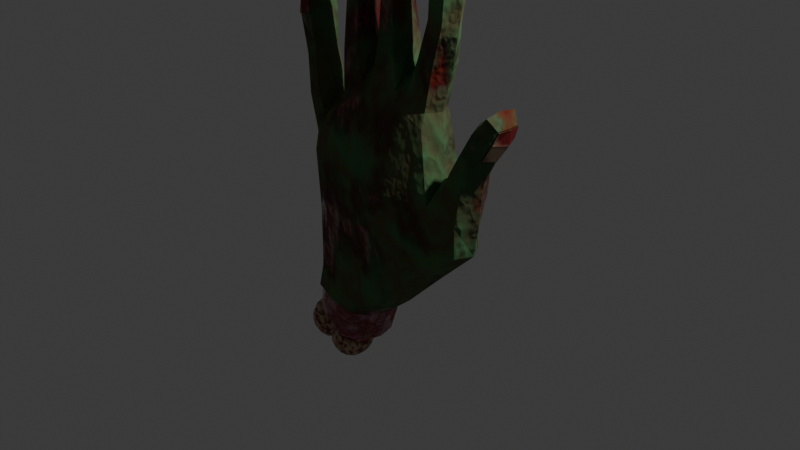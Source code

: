 # Source: M_oZumbi.blend  (saved by Blender 4.2.66; exported with 4.5.12 LTS)
import bpy
from mathutils import Matrix  # noqa: F401  (used for matrix-valued properties, if any)

bpy.ops.wm.read_factory_settings(use_empty=True)
scene = bpy.context.scene
scene.name = 'Scene'

# ---- collections
col_collection = bpy.data.collections.new('Collection'); scene.collection.children.link(col_collection)

# ---- materials (node trees are filled in below, after node groups)
mat_material_001 = bpy.data.materials.new('Material.001')
mat_fingernails = bpy.data.materials.new('FingerNails')
mat_material = bpy.data.materials.new('Material')

# ---- material node trees
mat_material_001.use_nodes = True; mat_material_001.node_tree.nodes.clear()
_N = mat_material_001.node_tree.nodes; _L = mat_material_001.node_tree.links
n0 = _N.new('ShaderNodeBsdfPrincipled'); n0.name = 'Principled BSDF'; n0.location = (698, 717)
n1 = _N.new('ShaderNodeOutputMaterial'); n1.name = 'Material Output'; n1.location = (980, 704)
n2 = _N.new('ShaderNodeTexNoise'); n2.name = 'Noise Texture'; n2.location = (-115, 708)
n2.inputs[2].default_value = 5.9
n2.inputs[3].default_value = 4.0
n3 = _N.new('ShaderNodeValToRGB'); n3.name = 'Color Ramp'; n3.location = (150, 742)
while len(n3.color_ramp.elements) > 1: n3.color_ramp.elements.remove(n3.color_ramp.elements[-1])
n3.color_ramp.elements[0].position = 0.3909; n3.color_ramp.elements[0].color = (0.1384, 0.008023, 0.008568, 1.0)
_e = n3.color_ramp.elements.new(0.4091); _e.color = (0.0, 0.0, 0.0, 1.0)
_e = n3.color_ramp.elements.new(0.5545); _e.color = (0.08005, 0.1985, 0.07553, 1.0)
n4 = _N.new('ShaderNodeValToRGB'); n4.name = 'Color Ramp.001'; n4.location = (81, 256)
while len(n4.color_ramp.elements) > 1: n4.color_ramp.elements.remove(n4.color_ramp.elements[-1])
n4.color_ramp.elements[0].position = 0.2455; n4.color_ramp.elements[0].color = (0.0, 0.0, 0.0, 1.0)
_e = n4.color_ramp.elements.new(0.5045); _e.color = (1.0, 1.0, 1.0, 1.0)
n5 = _N.new('ShaderNodeBump'); n5.name = 'Bump'; n5.location = (529, 491)
n5.inputs[0].default_value = 0.25
n5.inputs[1].default_value = 1.0
n5.inputs[2].default_value = 1.0
n6 = _N.new('ShaderNodeValToRGB'); n6.name = 'Color Ramp.002'; n6.location = (74, 489)
while len(n6.color_ramp.elements) > 1: n6.color_ramp.elements.remove(n6.color_ramp.elements[-1])
n6.color_ramp.elements[0].position = 0.3591; n6.color_ramp.elements[0].color = (0.0, 0.0, 0.0, 1.0)
_e = n6.color_ramp.elements.new(0.4636); _e.color = (1.0, 1.0, 1.0, 1.0)
n7 = _N.new('ShaderNodeTexVoronoi'); n7.name = 'Voronoi Texture'; n7.location = (121, 1048)
n7.feature = 'DISTANCE_TO_EDGE'
n7.inputs[2].default_value = 3.5
n8 = _N.new('ShaderNodeTexNoise'); n8.name = 'Noise Texture.001'; n8.location = (-121, 1056)
n8.inputs[2].default_value = 3.6
n8.inputs[3].default_value = 4.0
n9 = _N.new('ShaderNodeMix'); n9.name = 'Mix'; n9.location = (609, 1014)
n9.data_type = 'RGBA'
n10 = _N.new('ShaderNodeMix'); n10.name = 'Mix.001'; n10.location = (349, 393)
n10.data_type = 'RGBA'
n11 = _N.new('ShaderNodeValToRGB'); n11.name = 'Color Ramp.004'; n11.location = (75, 17)
while len(n11.color_ramp.elements) > 1: n11.color_ramp.elements.remove(n11.color_ramp.elements[-1])
n11.color_ramp.elements[0].position = 0.0; n11.color_ramp.elements[0].color = (0.0, 0.0, 0.0, 1.0)
_e = n11.color_ramp.elements.new(1.0); _e.color = (1.0, 1.0, 1.0, 1.0)
n12 = _N.new('ShaderNodeValToRGB'); n12.name = 'Color Ramp.003'; n12.location = (287, 1017)
while len(n12.color_ramp.elements) > 1: n12.color_ramp.elements.remove(n12.color_ramp.elements[-1])
n12.color_ramp.elements[0].position = 0.0; n12.color_ramp.elements[0].color = (0.1384, 0.008023, 0.008568, 1.0)
_e = n12.color_ramp.elements.new(0.2864); _e.color = (0.08005, 0.1985, 0.07553, 1.0)
_L.new(n2.outputs[0], n3.inputs[0])
_L.new(n2.outputs[0], n4.inputs[0])
_L.new(n10.outputs[2], n5.inputs[3])
_L.new(n5.outputs[0], n0.inputs[5])
_L.new(n2.outputs[0], n6.inputs[0])
_L.new(n6.outputs[0], n0.inputs[2])
_L.new(n8.outputs[1], n7.inputs[0])
_L.new(n3.outputs[0], n9.inputs[6])
_L.new(n9.outputs[2], n0.inputs[0])
_L.new(n0.outputs[0], n1.inputs[0])
_L.new(n4.outputs[0], n10.inputs[6])
_L.new(n7.outputs[0], n11.inputs[0])
_L.new(n11.outputs[0], n10.inputs[7])
_L.new(n12.outputs[0], n9.inputs[7])
_L.new(n7.outputs[0], n12.inputs[0])
n1.is_active_output = True
mat_fingernails.use_nodes = True; mat_fingernails.node_tree.nodes.clear()
_N = mat_fingernails.node_tree.nodes; _L = mat_fingernails.node_tree.links
n0 = _N.new('ShaderNodeBsdfPrincipled'); n0.name = 'Principled BSDF'; n0.location = (10, 300)
n1 = _N.new('ShaderNodeOutputMaterial'); n1.name = 'Material Output'; n1.location = (300, 300)
n2 = _N.new('ShaderNodeTexNoise'); n2.name = 'Noise Texture'; n2.location = (-551, 273)
n2.inputs[2].default_value = 11.1
n3 = _N.new('ShaderNodeValToRGB'); n3.name = 'Color Ramp'; n3.location = (-323, 276)
while len(n3.color_ramp.elements) > 1: n3.color_ramp.elements.remove(n3.color_ramp.elements[-1])
n3.color_ramp.elements[0].position = 0.4364; n3.color_ramp.elements[0].color = (0.1384, 0.008023, 0.008568, 1.0)
_e = n3.color_ramp.elements.new(0.5682); _e.color = (0.4969, 0.3467, 0.2159, 1.0)
_L.new(n0.outputs[0], n1.inputs[0])
_L.new(n3.outputs[0], n0.inputs[0])
_L.new(n2.outputs[1], n3.inputs[0])
n1.is_active_output = True
mat_material.use_nodes = True; mat_material.node_tree.nodes.clear()
_N = mat_material.node_tree.nodes; _L = mat_material.node_tree.links
n0 = _N.new('ShaderNodeBsdfPrincipled'); n0.name = 'Principled BSDF'; n0.location = (584, 705)
n1 = _N.new('ShaderNodeOutputMaterial'); n1.name = 'Material Output'; n1.location = (885, 659)
n2 = _N.new('ShaderNodeTexVoronoi'); n2.name = 'Voronoi Texture'; n2.location = (-1153, 222)
n2.inputs[2].default_value = 6.1
n3 = _N.new('ShaderNodeValToRGB'); n3.name = 'Color Ramp'; n3.location = (-486, 226)
while len(n3.color_ramp.elements) > 1: n3.color_ramp.elements.remove(n3.color_ramp.elements[-1])
n3.color_ramp.elements[0].position = 0.12; n3.color_ramp.elements[0].color = (0.5328, 0.2988, 0.4138, 1.0)
_e = n3.color_ramp.elements.new(0.759); _e.color = (0.2081, 0.02097, 0.02218, 1.0)
_e = n3.color_ramp.elements.new(0.932); _e.color = (0.365, 0.08797, 0.1777, 1.0)
n4 = _N.new('ShaderNodeTexCoord'); n4.name = 'Texture Coordinate'; n4.location = (-1518, 160)
n5 = _N.new('ShaderNodeMapping'); n5.name = 'Mapping'; n5.location = (-1320, 173)
n6 = _N.new('ShaderNodeBump'); n6.name = 'Bump'; n6.location = (-182, 63)
n6.inputs[0].default_value = 0.2913
n6.inputs[1].default_value = 1.0
n6.inputs[2].default_value = 1.0
n7 = _N.new('ShaderNodeValToRGB'); n7.name = 'Color Ramp.001'; n7.location = (-520, -18)
while len(n7.color_ramp.elements) > 1: n7.color_ramp.elements.remove(n7.color_ramp.elements[-1])
n7.color_ramp.elements[0].position = 0.4545; n7.color_ramp.elements[0].color = (0.0, 0.0, 0.0, 1.0)
_e = n7.color_ramp.elements.new(1.0); _e.color = (1.0, 1.0, 1.0, 1.0)
n8 = _N.new('ShaderNodeTexNoise'); n8.name = 'Noise Texture'; n8.location = (-1150, -134)
n8.inputs[2].default_value = 9.4
n9 = _N.new('ShaderNodeMix'); n9.name = 'Mix'; n9.location = (-690, 194)
n9.data_type = 'RGBA'
n9.inputs[0].default_value = 0.4
n10 = _N.new('ShaderNodeValToRGB'); n10.name = 'Color Ramp.002'; n10.location = (-972, -12)
while len(n10.color_ramp.elements) > 1: n10.color_ramp.elements.remove(n10.color_ramp.elements[-1])
n10.color_ramp.elements[0].position = 0.0; n10.color_ramp.elements[0].color = (0.0, 0.0, 0.0, 1.0)
_e = n10.color_ramp.elements.new(0.5091); _e.color = (1.0, 1.0, 1.0, 1.0)
n11 = _N.new('ShaderNodeTexVoronoi'); n11.name = 'Voronoi Texture.001'; n11.location = (-597, 962)
n11.feature = 'DISTANCE_TO_EDGE'
n11.inputs[2].default_value = 4.7
n12 = _N.new('ShaderNodeValToRGB'); n12.name = 'Color Ramp.003'; n12.location = (25, 927)
n12.color_ramp.interpolation = 'B_SPLINE'
while len(n12.color_ramp.elements) > 1: n12.color_ramp.elements.remove(n12.color_ramp.elements[-1])
n12.color_ramp.elements[0].position = 0.4; n12.color_ramp.elements[0].color = (0.0, 0.0, 0.0, 1.0)
_e = n12.color_ramp.elements.new(0.636); _e.color = (1.0, 1.0, 1.0, 1.0)
n13 = _N.new('ShaderNodeMapRange'); n13.name = 'Map Range'; n13.location = (-357, 954)
n13.interpolation_type = 'SMOOTHERSTEP'
n13.inputs[1].default_value = 0.05
n13.inputs[2].default_value = 0.0
n14 = _N.new('ShaderNodeTexCoord'); n14.name = 'Texture Coordinate.001'; n14.location = (-1247, 968)
n15 = _N.new('ShaderNodeMapping'); n15.name = 'Mapping.001'; n15.location = (-788, 858)
n16 = _N.new('ShaderNodeTexVoronoi'); n16.name = 'Voronoi Texture.002'; n16.location = (-596, 671)
n16.feature = 'DISTANCE_TO_EDGE'
n16.inputs[2].default_value = 8.5
n17 = _N.new('ShaderNodeMapRange'); n17.name = 'Map Range.001'; n17.location = (-356, 672)
n17.interpolation_type = 'SMOOTHERSTEP'
n17.inputs[1].default_value = 0.05
n17.inputs[2].default_value = 0.0
n17.inputs[4].default_value = 0.5
n18 = _N.new('ShaderNodeMix'); n18.name = 'Mix.001'; n18.location = (-171, 948)
n18.data_type = 'RGBA'
n18.blend_type = 'LIGHTEN'
n18.inputs[0].default_value = 1.0
n19 = _N.new('ShaderNodeMix'); n19.name = 'Mix.002'; n19.location = (-988, 1027)
n19.data_type = 'RGBA'
n19.blend_type = 'LINEAR_LIGHT'
n20 = _N.new('ShaderNodeTexNoise'); n20.name = 'Noise Texture.001'; n20.location = (-1203, 712)
n20.inputs[2].default_value = 1.4
n21 = _N.new('ShaderNodeTexCoord'); n21.name = 'Texture Coordinate.002'; n21.location = (-1616, 685)
n22 = _N.new('ShaderNodeMapping'); n22.name = 'Mapping.002'; n22.location = (-1411, 706)
n23 = _N.new('ShaderNodeMix'); n23.name = 'Mix.003'; n23.location = (337, 757)
n23.data_type = 'RGBA'
n24 = _N.new('ShaderNodeValToRGB'); n24.name = 'Color Ramp.004'; n24.location = (-145, 567)
n24.color_ramp.interpolation = 'B_SPLINE'
while len(n24.color_ramp.elements) > 1: n24.color_ramp.elements.remove(n24.color_ramp.elements[-1])
n24.color_ramp.elements[0].position = 0.291; n24.color_ramp.elements[0].color = (1.0, 0.184, 0.184, 1.0)
_e = n24.color_ramp.elements.new(0.564); _e.color = (0.2507, 0.0006112, 0.0, 1.0)
n25 = _N.new('ShaderNodeBump'); n25.name = 'Bump.001'; n25.location = (323, 316)
n25.inputs[0].default_value = 0.4
n25.inputs[1].default_value = 1.0
n25.inputs[2].default_value = 1.0
_L.new(n5.outputs[0], n2.inputs[0])
_L.new(n4.outputs[3], n5.inputs[0])
_L.new(n9.outputs[2], n3.inputs[0])
_L.new(n23.outputs[2], n0.inputs[0])
_L.new(n25.outputs[0], n0.inputs[5])
_L.new(n2.outputs[1], n7.inputs[0])
_L.new(n3.outputs[0], n6.inputs[3])
_L.new(n7.outputs[0], n0.inputs[2])
_L.new(n2.outputs[0], n9.inputs[6])
_L.new(n10.outputs[0], n9.inputs[7])
_L.new(n5.outputs[0], n8.inputs[0])
_L.new(n8.outputs[1], n10.inputs[0])
_L.new(n3.outputs[1], n0.inputs[8])
_L.new(n18.outputs[2], n12.inputs[0])
_L.new(n11.outputs[0], n13.inputs[0])
_L.new(n15.outputs[0], n11.inputs[0])
_L.new(n19.outputs[2], n15.inputs[0])
_L.new(n15.outputs[0], n16.inputs[0])
_L.new(n16.outputs[0], n17.inputs[0])
_L.new(n13.outputs[0], n18.inputs[6])
_L.new(n17.outputs[0], n18.inputs[7])
_L.new(n14.outputs[3], n19.inputs[6])
_L.new(n20.outputs[1], n19.inputs[7])
_L.new(n22.outputs[0], n20.inputs[0])
_L.new(n21.outputs[3], n22.inputs[0])
_L.new(n3.outputs[0], n23.inputs[6])
_L.new(n0.outputs[0], n1.inputs[0])
_L.new(n18.outputs[2], n24.inputs[0])
_L.new(n24.outputs[0], n23.inputs[7])
_L.new(n12.outputs[0], n23.inputs[0])
_L.new(n6.outputs[0], n25.inputs[4])
_L.new(n12.outputs[0], n25.inputs[3])
n1.is_active_output = True

# ---- world
world_world = bpy.data.worlds.new('World'); scene.world = world_world
world_world.use_nodes = True; world_world.node_tree.nodes.clear()
_N = world_world.node_tree.nodes; _L = world_world.node_tree.links
n0 = _N.new('ShaderNodeOutputWorld'); n0.name = 'World Output'; n0.location = (300, 300)
n1 = _N.new('ShaderNodeBackground'); n1.name = 'Background'; n1.location = (10, 300)
n1.inputs[0].default_value = (0.05088, 0.05088, 0.05088, 1.0)
_L.new(n1.outputs[0], n0.inputs[0])
n0.is_active_output = True
world_world.color = (0.05088, 0.05088, 0.05088)
world_world.sun_shadow_jitter_overblur = 0.0

# ---- cameras
cam_camera = bpy.data.cameras.new('Camera')
cam_camera.clip_end = 100.0
cam_camera.ortho_scale = 7.314

# ---- lights
light_light = bpy.data.lights.new('Light', 'POINT')
light_light.energy = 1000.0
light_light.shadow_soft_size = 0.1

# ---- meshes
me_cube_001 = bpy.data.meshes.new('Cube.001')
me_cube_001.from_pydata([(-0.8452, -0.8034, -0.5393), (-0.8228, -0.9547, 0.6473), (-0.8452, 0.5152, -0.5413), (-0.8228, 0.1713, 0.6391), (0.1448, -0.8037, -0.8242), (0.8431, -1.074, 0.5718), (0.1448, 0.5433, -0.8253), (0.8431, 0.09874, 0.5615), (-0.7374, -0.8698, 1.013), (-0.7374, 0.111, 1.006), (0.6747, 0.09901, 1.261), (0.6747, -0.8512, 1.267), (-0.4135, 0.8163, -0.6779), (-0.1199, 0.2623, 0.5584), (-0.4135, -1.12, -0.6748), (-0.1199, -1.326, 0.5749), (-0.1334, 0.1761, 1.393), (-0.1334, -0.8949, 1.4), (-0.7986, -0.8937, -0.001793), (-0.7986, 0.3392, -0.008451), (0.666, 0.3245, -0.1801), (0.666, -0.9651, -0.1724), (-0.1923, -1.23, -0.11), (-0.1923, 0.5307, -0.1217), (0.3586, 0.2311, 0.5483), (-0.09514, -1.091, -0.77), (0.3452, 0.1876, 1.433), (-0.09514, 0.8116, -0.7721), (0.3586, -1.319, 0.5642), (0.3452, -0.875, 1.439), (0.2413, -1.198, -0.1683), (0.2413, 0.5428, -0.1788), (-0.6885, 0.7956, -0.5983), (-0.543, -1.241, 0.5313), (-0.5168, -0.9304, 1.15), (-0.543, 0.3491, 0.5175), (-0.6885, -1.093, -0.5955), (-0.5168, 0.162, 1.142), (-0.5771, 0.556, -0.05938), (-0.5771, -1.178, -0.04903), (0.5405, 0.167, 1.904), (0.7266, 0.1626, 1.855), (0.7266, -0.6504, 1.857), (0.5405, -0.6565, 1.905), (0.2155, -0.6808, 1.967), (0.01727, -0.6809, 1.972), (0.01727, 0.1843, 1.971), (0.2155, 0.1838, 1.966), (-0.4804, 0.1802, 1.781), (-0.2927, 0.1898, 1.871), (-0.2927, -0.6581, 1.873), (-0.4804, -0.6674, 1.783), (-0.9586, -0.7939, 1.203), (-0.9586, 0.07397, 1.198), (-0.8435, -0.7893, 1.327), (-0.8435, 0.06333, 1.323), (0.6407, 0.01562, 2.283), (0.8151, 0.01562, 2.25), (0.8151, -0.6019, 2.25), (0.6407, -0.6019, 2.283), (0.6895, 0.06293, 2.706), (0.8752, 0.06293, 2.687), (0.8752, -0.6654, 2.687), (0.6895, -0.6654, 2.706), (0.7346, 0.01844, 2.969), (0.865, 0.01844, 2.948), (0.865, -0.6209, 2.948), (0.7346, -0.6209, 2.969), (0.2072, -0.6499, 2.386), (0.047, -0.6499, 2.398), (0.047, 0.01967, 2.398), (0.2072, 0.01967, 2.386), (0.2067, -0.6447, 2.605), (0.05963, -0.6447, 2.617), (0.05963, -0.002953, 2.617), (0.2067, -0.002953, 2.605), (0.2351, -0.72, 2.962), (0.07224, -0.72, 2.977), (0.07224, 0.07231, 2.977), (0.2351, 0.07231, 2.962), (0.23, -0.6716, 3.198), (0.1157, -0.6716, 3.208), (0.1157, 0.02392, 3.208), (0.23, 0.02392, 3.198), (-0.4582, 0.06915, 2.283), (-0.3063, 0.06915, 2.312), (-0.3063, -0.5968, 2.312), (-0.4582, -0.5968, 2.283), (-0.4334, 0.04788, 2.633), (-0.2969, 0.04788, 2.642), (-0.2969, -0.5901, 2.642), (-0.4334, -0.5901, 2.633), (-0.4458, 0.1073, 2.907), (-0.2891, 0.1073, 2.914), (-0.2891, -0.6495, 2.914), (-0.4458, -0.6495, 2.907), (-0.4118, 0.06109, 3.049), (-0.3223, 0.06109, 3.053), (-0.3223, -0.6033, 3.053), (-0.4118, -0.6033, 3.049), (-1.029, -0.6977, 1.603), (-1.029, 0.03293, 1.602), (-0.8955, -0.7036, 1.656), (-0.8955, 0.02065, 1.655), (-1.088, -0.7562, 2.008), (-1.088, 0.1086, 2.008), (-0.9475, -0.7562, 2.027), (-0.9475, 0.1083, 2.027), (-1.076, -0.7034, 2.246), (-1.076, 0.05574, 2.246), (-0.9705, -0.7034, 2.255), (-0.9705, 0.05574, 2.255), (1.083, 0.02307, 0.3992), (1.135, -0.8759, 0.422), (1.055, 0.1362, 0.05163), (1.107, -0.7844, 0.07323), (1.016, -0.05497, 0.7825), (1.016, -0.9852, 0.7901), (1.2, 0.02607, 0.7154), (1.2, -0.9094, 0.7215), (1.082, -0.1068, 0.9599), (1.082, -0.9472, 0.966), (1.237, -0.03937, 0.9066), (1.237, -0.8995, 0.9116), (1.161, -0.01682, 1.127), (1.161, -0.9027, 1.132), (1.37, -0.08708, 1.151), (1.37, -0.6974, 1.154), (1.446, 0.1297, 1.583), (1.446, -0.7608, 1.584), (1.532, -0.01763, 1.469), (1.532, -0.6243, 1.469), (1.484, 0.009897, 1.338), (1.484, -0.6939, 1.339), (1.317, -0.8805, 1.412), (1.317, 0.1459, 1.409), (-0.8784, -0.1446, -0.5248), (-0.9295, -0.3712, 0.5809), (0.2107, -0.1265, -0.8661), (0.8435, -0.5041, 0.7951), (-0.6987, -0.3741, 1.119), (0.7656, -0.3662, 1.262), (-0.1527, -0.2734, 1.68), (-0.1762, -0.6416, -1.131), (0.7517, -0.25, -0.3417), (-0.8643, -0.2698, -0.002799), (0.3534, -0.2734, 1.692), (-0.8698, 0.4799, -0.8624), (-0.8791, -0.7623, -0.8624), (-0.5979, -0.3466, 1.24), (0.8217, -0.2417, 1.837), (0.4556, -0.2425, 1.95), (-0.06624, -0.2474, 2.011), (0.2967, -0.2509, 1.988), (-0.2249, -0.2271, 1.93), (-0.5591, -0.2436, 1.766), (-1.03, -0.3526, 1.151), (-0.7782, -0.3691, 1.379), (0.9057, -0.2931, 2.231), (0.5501, -0.2931, 2.302), (0.9771, -0.3012, 2.677), (0.588, -0.3012, 2.728), (0.8948, -0.3012, 2.989), (0.7076, -0.3012, 3.011), (-0.03343, -0.3151, 2.405), (0.2876, -0.3151, 2.379), (-0.0169, -0.3238, 2.624), (0.2832, -0.3238, 2.598), (-0.01666, -0.3238, 2.989), (0.3248, -0.3238, 2.959), (0.09322, -0.3238, 3.246), (0.2584, -0.3238, 3.232), (-0.2267, -0.2638, 2.32), (-0.5379, -0.2638, 2.275), (-0.2161, -0.2711, 2.645), (-0.5142, -0.2711, 2.63), (-0.2136, -0.2711, 2.917), (-0.5213, -0.2711, 2.904), (-0.3026, -0.2711, 3.059), (-0.4315, -0.2711, 3.052), (-1.1, -0.3254, 1.587), (-0.8251, -0.3481, 1.672), (-1.169, -0.3238, 2.006), (-0.8668, -0.3238, 2.039), (-1.099, -0.3238, 2.28), (-0.9488, -0.3238, 2.293), (1.231, -0.3285, 0.3809), (1.155, -0.2484, 0.04176), (0.9386, -0.5607, 0.8371), (1.283, -0.4108, 0.6893), (0.9987, -0.563, 0.9917), (1.32, -0.4423, 0.8799), (1.074, -0.4898, 1.159), (1.428, -0.3769, 1.132), (1.429, -0.3145, 1.605), (1.553, -0.3183, 1.472), (1.228, -0.3848, 1.444), (-0.1867, 0.4799, -1.131), (-0.5604, 0.9476, -0.9909), (-0.5604, -1.141, -0.9909), (-0.3286, -1.093, -1.077), (-0.3571, 0.9138, -1.077), (-0.7656, 0.7368, -0.9096), (-0.7656, -1.093, -0.9096), (-0.9338, -0.1412, -0.8524), (-0.1331, -0.1412, -1.149), (0.2731, -0.7185, 1.532), (-0.0589, -0.7313, 1.507), (-0.0589, 0.0597, 1.503), (0.2731, 0.06707, 1.528), (0.2876, -0.2805, 1.699), (-0.0809, -0.2801, 1.693), (-0.2177, -0.7059, 1.494), (-0.4678, -0.7277, 1.337), (-0.4678, 0.03829, 1.332), (-0.2177, 0.04796, 1.489), (-0.2171, -0.2789, 1.663), (-0.5274, -0.3233, 1.384), (-0.776, 0.00755, 1.062), (-0.776, -0.758, 1.067), (-0.8514, 0.04568, 0.8176), (-0.8514, -0.8095, 0.8234), (-0.93, -0.3682, 0.7728), (-0.739, -0.3734, 1.141), (0.6578, -0.7099, 1.413), (0.4196, -0.7259, 1.529), (0.6578, 0.02304, 1.408), (0.4196, 0.07943, 1.525), (0.4106, -0.2787, 1.695), (0.7308, -0.3369, 1.406), (1.428, -0.3769, 1.132), (1.37, -0.6974, 1.154), (1.553, -0.3183, 1.472), (1.532, -0.6243, 1.469), (1.484, 0.009897, 1.338), (1.532, -0.01763, 1.469), (1.484, -0.6939, 1.339), (1.37, -0.08708, 1.151), (1.438, -0.3721, 1.128), (1.413, -0.3737, 1.164), (1.362, -0.6531, 1.183), (1.522, -0.3225, 1.46), (1.504, -0.5894, 1.458), (1.462, -0.03639, 1.343), (1.504, -0.06039, 1.457), (1.462, -0.65, 1.345), (1.362, -0.1209, 1.181), (1.379, -0.6905, 1.15), (1.569, -0.3227, 1.465), (1.547, -0.6271, 1.461), (1.499, 0.008205, 1.334), (1.549, -0.02271, 1.463), (1.496, -0.6929, 1.333), (1.381, -0.08245, 1.15), (-0.9232, 6.113, 0.5715), (1.438, -0.3721, 1.128), (1.379, -0.6905, 1.15), (1.569, -0.3227, 1.465), (1.547, -0.6271, 1.461), (1.499, 0.008205, 1.334), (1.549, -0.02271, 1.463), (1.496, -0.6929, 1.333), (1.381, -0.08245, 1.15), (1.558, -0.334, 1.311), (0.8708, -0.6459, 2.801), (0.7093, -0.6459, 2.821), (0.7093, 0.04345, 2.821), (0.8708, 0.04345, 2.801), (0.941, -0.3012, 2.814), (0.6404, -0.3012, 2.852), (0.8691, -0.6181, 2.695), (0.6965, -0.6181, 2.713), (0.8596, -0.5767, 2.938), (0.7384, -0.5767, 2.957), (0.865, -0.6, 2.802), (0.7148, -0.6, 2.82), (0.8739, -0.664, 2.685), (0.6874, -0.6631, 2.703), (0.8625, -0.6421, 2.947), (0.7314, -0.6422, 2.968), (0.8689, -0.6545, 2.8), (0.7067, -0.654, 2.819), (0.09053, 0.05196, 3.074), (0.233, 0.05196, 3.061), (0.233, -0.6996, 3.061), (0.09053, -0.6996, 3.074), (0.02956, -0.3238, 3.097), (0.2968, -0.3238, 3.074), (0.2288, -0.6717, 2.97), (0.07978, -0.6717, 2.984), (0.2242, -0.6274, 3.186), (0.1196, -0.6274, 3.195), (0.2268, -0.653, 3.061), (0.09653, -0.653, 3.073), (0.2356, -0.7121, 2.962), (0.0758, -0.72, 2.975), (0.228, -0.6965, 3.195), (0.1158, -0.702, 3.203), (0.2324, -0.7055, 3.06), (0.09263, -0.7124, 3.071), (-0.4306, -0.6288, 2.971), (-0.4306, 0.08658, 2.971), (-0.304, 0.08658, 2.976), (-0.304, -0.6288, 2.976), (-0.2535, -0.2711, 2.981), (-0.481, -0.2711, 2.97), (-1.082, 0.08214, 2.127), (-0.959, 0.082, 2.141), (-0.959, -0.7298, 2.141), (-1.082, -0.7298, 2.127), (-1.134, -0.3238, 2.143), (-0.9078, -0.3238, 2.166), (-1.086, -0.7066, 2.01), (-0.9497, -0.7066, 2.029), (-1.073, -0.6555, 2.241), (-0.972, -0.6555, 2.249), (-0.9609, -0.681, 2.139), (-1.08, -0.681, 2.125), (-1.088, -0.7948, 2.009), (-0.9475, -0.7948, 2.029), (-1.076, -0.7419, 2.248), (-0.9706, -0.7419, 2.257), (-0.959, -0.7683, 2.143), (-1.082, -0.7683, 2.129), (-0.2944, -0.6168, 2.916), (-0.4404, -0.6168, 2.91), (-0.3253, -0.5738, 3.046), (-0.4087, -0.5738, 3.042), (-0.4262, -0.5975, 2.969), (-0.3082, -0.5975, 2.975), (-0.2879, -0.6652, 2.914), (-0.4471, -0.6652, 2.907), (-0.3216, -0.6182, 3.055), (-0.4126, -0.6182, 3.051), (-0.4316, -0.6441, 2.971), (-0.303, -0.6441, 2.977)], [], [(145, 137, 3, 19), (31, 24, 7, 20), (5, 21, 115, 113), (39, 33, 1, 18), (2, 32, 202, 147), (223, 218, 55, 157), (149, 140, 8, 34), (28, 5, 11, 29), (35, 3, 9, 37), (139, 7, 10, 141), (24, 13, 16, 26), (33, 15, 17, 34), (207, 206, 44, 45), (6, 138, 205, 197), (30, 28, 15, 22), (38, 35, 13, 23), (32, 38, 23, 12), (25, 30, 22, 14), (36, 39, 18, 0), (138, 144, 21, 4), (27, 31, 20, 6), (136, 145, 19, 2), (12, 23, 31, 27), (4, 21, 30, 25), (21, 5, 28, 30), (225, 224, 42, 43), (7, 24, 26, 10), (15, 28, 29, 17), (0, 136, 204, 148), (23, 13, 24, 31), (14, 22, 39, 36), (2, 19, 38, 32), (19, 3, 35, 38), (4, 25, 200, 143), (1, 33, 34, 8), (13, 35, 37, 16), (213, 212, 50, 51), (22, 15, 33, 39), (43, 42, 58, 59), (229, 226, 41, 150), (226, 227, 40, 41), (228, 225, 43, 151), (47, 46, 70, 71), (211, 207, 45, 152), (209, 208, 46, 47), (210, 209, 47, 153), (155, 51, 87, 173), (217, 213, 51, 155), (216, 215, 49, 154), (215, 214, 48, 49), (157, 55, 103, 181), (218, 220, 53, 55), (222, 221, 52, 156), (221, 219, 54, 52), (59, 58, 62, 63), (41, 40, 56, 57), (151, 43, 59, 159), (150, 41, 57, 158), (264, 66, 272, 274), (57, 56, 60, 61), (159, 59, 63, 161), (158, 57, 61, 160), (162, 163, 67, 66), (267, 266, 64, 65), (269, 265, 67, 163), (268, 267, 65, 162), (71, 70, 74, 75), (45, 44, 68, 69), (153, 47, 71, 165), (152, 45, 69, 164), (167, 75, 79, 169), (69, 68, 72, 73), (165, 71, 75, 167), (164, 69, 73, 166), (283, 282, 82, 83), (166, 73, 77, 168), (75, 74, 78, 79), (73, 72, 76, 77), (171, 170, 81, 80), (285, 77, 289, 293), (287, 283, 83, 171), (286, 285, 81, 170), (173, 87, 91, 175), (154, 49, 85, 172), (51, 50, 86, 87), (49, 48, 84, 85), (91, 90, 94, 95), (172, 85, 89, 174), (87, 86, 90, 91), (85, 84, 88, 89), (305, 300, 99, 179), (89, 88, 92, 93), (175, 91, 95, 177), (174, 89, 93, 176), (178, 179, 99, 98), (304, 302, 97, 178), (99, 300, 328, 327), (302, 301, 96, 97), (100, 102, 106, 104), (52, 54, 102, 100), (156, 52, 100, 180), (55, 53, 101, 103), (307, 306, 109, 111), (180, 100, 104, 182), (103, 101, 105, 107), (181, 103, 107, 183), (184, 108, 110, 185), (311, 307, 111, 185), (110, 108, 314, 315), (310, 309, 108, 184), (187, 186, 113, 115), (20, 7, 112, 114), (139, 5, 117, 188), (144, 20, 114, 187), (117, 119, 123, 121), (112, 7, 116, 118), (186, 112, 118, 189), (5, 113, 119, 117), (122, 120, 124, 126), (188, 117, 121, 190), (118, 116, 120, 122), (189, 118, 122, 191), (132, 130, 235, 234), (191, 122, 126, 193), (121, 123, 127, 125), (190, 121, 125, 192), (194, 129, 131, 195), (134, 133, 131, 129), (196, 134, 129, 194), (132, 135, 128, 130), (126, 124, 135, 132), (192, 125, 134, 196), (125, 127, 133, 134), (127, 193, 230, 231), (126, 132, 234, 237), (124, 192, 196, 135), (135, 196, 194, 128), (128, 194, 195, 130), (120, 190, 192, 124), (123, 191, 193, 127), (195, 131, 233, 232), (119, 189, 191, 123), (116, 188, 190, 120), (113, 186, 189, 119), (21, 144, 187, 115), (7, 139, 188, 116), (114, 112, 186, 187), (306, 310, 184, 109), (308, 311, 185, 110), (109, 184, 185, 111), (102, 181, 183, 106), (101, 180, 182, 105), (53, 156, 180, 101), (303, 304, 178, 98), (97, 96, 179, 178), (90, 174, 176, 94), (88, 175, 177, 92), (301, 305, 179, 96), (86, 172, 174, 90), (50, 154, 172, 86), (84, 173, 175, 88), (282, 286, 170, 82), (284, 287, 171, 80), (83, 82, 170, 171), (74, 166, 168, 78), (70, 164, 166, 74), (68, 165, 167, 72), (72, 167, 169, 76), (46, 152, 164, 70), (44, 153, 165, 68), (264, 268, 162, 66), (266, 269, 163, 64), (65, 64, 163, 162), (58, 158, 160, 62), (56, 159, 161, 60), (42, 150, 158, 58), (40, 151, 159, 56), (220, 222, 156, 53), (54, 157, 181, 102), (212, 216, 154, 50), (214, 217, 155, 48), (48, 155, 173, 84), (206, 210, 153, 44), (208, 211, 152, 46), (227, 228, 151, 40), (224, 229, 150, 42), (12, 27, 201, 198), (27, 6, 197, 201), (0, 18, 145, 136), (6, 20, 144, 138), (36, 0, 148, 203), (5, 139, 141, 11), (37, 9, 140, 149), (219, 223, 157, 54), (136, 2, 147, 204), (18, 1, 137, 145), (25, 14, 199, 200), (138, 4, 143, 205), (14, 36, 203, 199), (32, 12, 198, 202), (16, 142, 211, 208), (29, 146, 210, 206), (146, 26, 209, 210), (26, 16, 208, 209), (142, 17, 207, 211), (17, 29, 206, 207), (37, 149, 217, 214), (17, 142, 216, 212), (16, 37, 214, 215), (142, 16, 215, 216), (149, 34, 213, 217), (34, 17, 212, 213), (8, 140, 223, 219), (3, 137, 222, 220), (1, 8, 219, 221), (137, 1, 221, 222), (9, 3, 220, 218), (140, 9, 218, 223), (11, 141, 229, 224), (26, 146, 228, 227), (146, 29, 225, 228), (10, 26, 227, 226), (141, 10, 226, 229), (29, 11, 224, 225), (231, 230, 239, 240), (234, 235, 244, 243), (237, 234, 243, 246), (235, 232, 241, 244), (130, 195, 232, 235), (131, 133, 236, 233), (193, 126, 237, 230), (133, 127, 231, 236), (244, 241, 248, 251), (241, 242, 249, 248), (245, 240, 247, 252), (242, 245, 252, 249), (230, 237, 246, 239), (233, 236, 245, 242), (236, 231, 240, 245), (232, 233, 242, 241), (247, 238, 255, 256), (250, 251, 260, 259), (253, 250, 259, 262), (251, 248, 257, 260), (246, 243, 250, 253), (243, 244, 251, 250), (240, 239, 238, 247), (239, 246, 253, 238), (263, 259, 260, 257), (255, 262, 259, 263), (256, 255, 263, 261), (261, 263, 257, 258), (238, 253, 262, 255), (249, 252, 261, 258), (252, 247, 256, 261), (248, 249, 258, 257), (60, 161, 269, 266), (62, 160, 268, 264), (160, 61, 267, 268), (161, 63, 265, 269), (61, 60, 266, 267), (67, 265, 275, 273), (273, 275, 281, 279), (271, 270, 276, 277), (66, 67, 273, 272), (62, 264, 274, 270), (63, 62, 270, 271), (265, 63, 271, 275), (281, 280, 278, 279), (277, 276, 280, 281), (275, 271, 277, 281), (272, 273, 279, 278), (270, 274, 280, 276), (274, 272, 278, 280), (76, 169, 287, 284), (78, 168, 286, 282), (168, 77, 285, 286), (169, 79, 283, 287), (80, 81, 291, 290), (79, 78, 282, 283), (292, 290, 296, 298), (288, 292, 298, 294), (81, 285, 293, 291), (77, 76, 288, 289), (284, 80, 290, 292), (76, 284, 292, 288), (299, 298, 296, 297), (295, 294, 298, 299), (289, 288, 294, 295), (291, 293, 299, 297), (293, 289, 295, 299), (290, 291, 297, 296), (92, 177, 305, 301), (94, 176, 304, 303), (93, 92, 301, 302), (300, 95, 325, 328), (176, 93, 302, 304), (177, 95, 300, 305), (106, 183, 311, 308), (105, 182, 310, 306), (182, 104, 309, 310), (106, 308, 316, 313), (183, 107, 307, 311), (107, 105, 306, 307), (314, 317, 323, 320), (312, 313, 319, 318), (308, 110, 315, 316), (309, 104, 312, 317), (104, 106, 313, 312), (108, 309, 317, 314), (323, 322, 321, 320), (318, 319, 322, 323), (317, 312, 318, 323), (315, 314, 320, 321), (316, 315, 321, 322), (313, 316, 322, 319), (328, 325, 331, 334), (326, 327, 333, 332), (98, 99, 327, 326), (303, 98, 326, 329), (94, 303, 329, 324), (95, 94, 324, 325), (334, 335, 332, 333), (331, 330, 335, 334), (327, 328, 334, 333), (325, 324, 330, 331), (329, 326, 332, 335), (324, 329, 335, 330)])
me_cube_001.polygons.foreach_set('material_index', [0, 0, 0, 0, 0, 0, 0, 0, 0, 0, 0, 0, 0, 0, 0, 0, 0, 0, 0, 0, 0, 0, 0, 0, 0, 0, 0, 0, 0, 0, 0, 0, 0, 0, 0, 0, 0, 0, 0, 0, 0, 0, 0, 0, 0, 0, 0, 0, 0, 0, 0, 0, 0, 0, 0, 0, 0, 0, 0, 0, 0, 0, 0, 0, 0, 0, 0, 0, 0, 0, 0, 0, 0, 0, 0, 0, 0, 0, 0, 0, 0, 0, 0, 0, 0, 0, 0, 0, 0, 0, 0, 0, 0, 0, 0, 0, 0, 0, 0, 0, 0, 0, 0, 0, 0, 0, 0, 0, 0, 0, 0, 0, 0, 0, 0, 0, 0, 0, 0, 0, 0, 0, 0, 0, 0, 0, 0, 0, 0, 0, 0, 0, 0, 0, 0, 0, 0, 0, 0, 0, 0, 0, 0, 0, 0, 0, 0, 0, 0, 0, 0, 0, 0, 0, 0, 0, 0, 0, 0, 0, 0, 0, 0, 0, 0, 0, 0, 0, 0, 0, 0, 0, 0, 0, 0, 0, 0, 0, 0, 0, 0, 0, 0, 0, 0, 0, 0, 0, 0, 0, 0, 0, 0, 0, 0, 0, 0, 0, 0, 0, 0, 0, 0, 0, 0, 0, 0, 0, 0, 0, 0, 0, 0, 0, 0, 0, 0, 0, 0, 0, 0, 0, 0, 0, 0, 0, 0, 0, 0, 0, 0, 0, 0, 0, 0, 0, 0, 0, 0, 0, 0, 0, 0, 0, 0, 0, 0, 0, 1, 1, 1, 1, 0, 0, 0, 0, 0, 0, 0, 0, 0, 0, 0, 0, 0, 0, 0, 0, 1, 1, 0, 0, 0, 0, 0, 0, 0, 0, 0, 0, 0, 0, 0, 0, 0, 0, 1, 1, 0, 0, 0, 0, 0, 0, 0, 0, 0, 0, 0, 0, 0, 0, 0, 0, 0, 0, 0, 0, 0, 0, 1, 1, 0, 0, 0, 0, 0, 0, 0, 0, 0, 0, 1, 1, 0, 0, 0, 0])
_uv = me_cube_001.uv_layers.new(name='UVMap')
_uv.uv.foreach_set('vector', [0.5236, 0.125, 0.625, 0.125, 0.625, 0.25, 0.5236, 0.25, 0.5236, 0.4453, 0.625, 0.4453, 0.625, 0.5, 0.5236, 0.5, 0.625, 0.75, 0.5236, 0.75, 0.5236, 0.75, 0.625, 0.75, 0.5236, 0.9759, 0.625, 0.9759, 0.625, 1.0, 0.5236, 1.0, 0.375, 0.25, 0.375, 0.2741, 0.375, 0.2741, 0.375, 0.25, 0.875, 0.625, 0.875, 0.5, 0.875, 0.5, 0.875, 0.625, 0.8509, 0.625, 0.875, 0.625, 0.875, 0.75, 0.8509, 0.75, 0.625, 0.8047, 0.625, 0.75, 0.625, 0.75, 0.625, 0.8047, 0.625, 0.2741, 0.625, 0.25, 0.625, 0.25, 0.625, 0.2741, 0.625, 0.625, 0.625, 0.5, 0.625, 0.5, 0.625, 0.625, 0.625, 0.4453, 0.625, 0.375, 0.625, 0.375, 0.625, 0.4453, 0.625, 0.9759, 0.625, 0.875, 0.625, 0.875, 0.625, 0.9759, 0.625, 0.875, 0.625, 0.8047, 0.625, 0.8047, 0.625, 0.875, 0.375, 0.5, 0.375, 0.625, 0.375, 0.625, 0.375, 0.5, 0.5236, 0.8047, 0.625, 0.8047, 0.625, 0.875, 0.5236, 0.875, 0.5236, 0.2741, 0.625, 0.2741, 0.625, 0.375, 0.5236, 0.375, 0.375, 0.2741, 0.5236, 0.2741, 0.5236, 0.375, 0.375, 0.375, 0.375, 0.8047, 0.5236, 0.8047, 0.5236, 0.875, 0.375, 0.875, 0.375, 0.9759, 0.5236, 0.9759, 0.5236, 1.0, 0.375, 1.0, 0.375, 0.625, 0.5236, 0.625, 0.5236, 0.75, 0.375, 0.75, 0.375, 0.4453, 0.5236, 0.4453, 0.5236, 0.5, 0.375, 0.5, 0.375, 0.125, 0.5236, 0.125, 0.5236, 0.25, 0.375, 0.25, 0.375, 0.375, 0.5236, 0.375, 0.5236, 0.4453, 0.375, 0.4453, 0.375, 0.75, 0.5236, 0.75, 0.5236, 0.8047, 0.375, 0.8047, 0.5236, 0.75, 0.625, 0.75, 0.625, 0.8047, 0.5236, 0.8047, 0.625, 0.8047, 0.625, 0.75, 0.625, 0.75, 0.625, 0.8047, 0.625, 0.5, 0.625, 0.4453, 0.625, 0.4453, 0.625, 0.5, 0.625, 0.875, 0.625, 0.8047, 0.625, 0.8047, 0.625, 0.875, 0.375, 0.0, 0.375, 0.125, 0.375, 0.125, 0.375, 0.0, 0.5236, 0.375, 0.625, 0.375, 0.625, 0.4453, 0.5236, 0.4453, 0.375, 0.875, 0.5236, 0.875, 0.5236, 0.9759, 0.375, 0.9759, 0.375, 0.25, 0.5236, 0.25, 0.5236, 0.2741, 0.375, 0.2741, 0.5236, 0.25, 0.625, 0.25, 0.625, 0.2741, 0.5236, 0.2741, 0.375, 0.75, 0.375, 0.8047, 0.375, 0.8047, 0.375, 0.75, 0.625, 1.0, 0.625, 0.9759, 0.625, 0.9759, 0.625, 1.0, 0.625, 0.375, 0.625, 0.2741, 0.625, 0.2741, 0.625, 0.375, 0.625, 0.9759, 0.625, 0.875, 0.625, 0.875, 0.625, 0.9759, 0.5236, 0.875, 0.625, 0.875, 0.625, 0.9759, 0.5236, 0.9759, 0.625, 0.8047, 0.625, 0.75, 0.625, 0.75, 0.625, 0.8047, 0.625, 0.625, 0.625, 0.5, 0.625, 0.5, 0.625, 0.625, 0.625, 0.5, 0.625, 0.4453, 0.625, 0.4453, 0.625, 0.5, 0.6797, 0.625, 0.6797, 0.75, 0.6797, 0.75, 0.6797, 0.625, 0.625, 0.4453, 0.625, 0.375, 0.625, 0.375, 0.625, 0.4453, 0.75, 0.625, 0.75, 0.75, 0.75, 0.75, 0.75, 0.625, 0.625, 0.4453, 0.625, 0.375, 0.625, 0.375, 0.625, 0.4453, 0.6797, 0.625, 0.6797, 0.5, 0.6797, 0.5, 0.6797, 0.625, 0.8509, 0.625, 0.8509, 0.75, 0.8509, 0.75, 0.8509, 0.625, 0.8509, 0.625, 0.8509, 0.75, 0.8509, 0.75, 0.8509, 0.625, 0.75, 0.625, 0.75, 0.5, 0.75, 0.5, 0.75, 0.625, 0.625, 0.375, 0.625, 0.2741, 0.625, 0.2741, 0.625, 0.375, 0.875, 0.625, 0.875, 0.5, 0.875, 0.5, 0.875, 0.625, 0.625, 0.25, 0.625, 0.25, 0.625, 0.25, 0.625, 0.25, 0.625, 0.125, 0.625, 0.0, 0.625, 0.0, 0.625, 0.125, 0.625, 1.0, 0.625, 1.0, 0.625, 1.0, 0.625, 1.0, 0.625, 0.8047, 0.625, 0.75, 0.625, 0.75, 0.625, 0.8047, 0.625, 0.5, 0.625, 0.4453, 0.625, 0.4453, 0.625, 0.5, 0.6797, 0.625, 0.6797, 0.75, 0.6797, 0.75, 0.6797, 0.625, 0.625, 0.625, 0.625, 0.5, 0.625, 0.5, 0.625, 0.625, 0.625, 0.75, 0.625, 0.75, 0.625, 0.75, 0.625, 0.75, 0.625, 0.5, 0.625, 0.4453, 0.625, 0.4453, 0.625, 0.5, 0.6797, 0.625, 0.6797, 0.75, 0.6797, 0.75, 0.6797, 0.625, 0.625, 0.625, 0.625, 0.5, 0.625, 0.5, 0.625, 0.625, 0.625, 0.625, 0.6797, 0.625, 0.6797, 0.75, 0.625, 0.75, 0.625, 0.5, 0.625, 0.4453, 0.625, 0.4453, 0.625, 0.5, 0.6797, 0.625, 0.6797, 0.75, 0.6797, 0.75, 0.6797, 0.625, 0.625, 0.625, 0.625, 0.5, 0.625, 0.5, 0.625, 0.625, 0.625, 0.4453, 0.625, 0.375, 0.625, 0.375, 0.625, 0.4453, 0.625, 0.875, 0.625, 0.8047, 0.625, 0.8047, 0.625, 0.875, 0.6797, 0.625, 0.6797, 0.5, 0.6797, 0.5, 0.6797, 0.625, 0.75, 0.625, 0.75, 0.75, 0.75, 0.75, 0.75, 0.625, 0.6797, 0.625, 0.6797, 0.5, 0.6797, 0.5, 0.6797, 0.625, 0.625, 0.875, 0.625, 0.8047, 0.625, 0.8047, 0.625, 0.875, 0.6797, 0.625, 0.6797, 0.5, 0.6797, 0.5, 0.6797, 0.625, 0.75, 0.625, 0.75, 0.75, 0.75, 0.75, 0.75, 0.625, 0.625, 0.4453, 0.625, 0.375, 0.625, 0.375, 0.625, 0.4453, 0.75, 0.625, 0.75, 0.75, 0.75, 0.75, 0.75, 0.625, 0.625, 0.4453, 0.625, 0.375, 0.625, 0.375, 0.625, 0.4453, 0.625, 0.875, 0.625, 0.8047, 0.625, 0.8047, 0.625, 0.875, 0.6797, 0.625, 0.75, 0.625, 0.75, 0.75, 0.6797, 0.75, 0.75, 0.75, 0.75, 0.75, 0.75, 0.75, 0.75, 0.75, 0.6797, 0.625, 0.6797, 0.5, 0.6797, 0.5, 0.6797, 0.625, 0.75, 0.625, 0.75, 0.75, 0.75, 0.75, 0.75, 0.625, 0.8509, 0.625, 0.8509, 0.75, 0.8509, 0.75, 0.8509, 0.625, 0.75, 0.625, 0.75, 0.5, 0.75, 0.5, 0.75, 0.625, 0.625, 0.9759, 0.625, 0.875, 0.625, 0.875, 0.625, 0.9759, 0.625, 0.375, 0.625, 0.2741, 0.625, 0.2741, 0.625, 0.375, 0.625, 0.9759, 0.625, 0.875, 0.625, 0.875, 0.625, 0.9759, 0.75, 0.625, 0.75, 0.5, 0.75, 0.5, 0.75, 0.625, 0.625, 0.9759, 0.625, 0.875, 0.625, 0.875, 0.625, 0.9759, 0.625, 0.375, 0.625, 0.2741, 0.625, 0.2741, 0.625, 0.375, 0.8509, 0.625, 0.8509, 0.75, 0.8509, 0.75, 0.8509, 0.625, 0.625, 0.375, 0.625, 0.2741, 0.625, 0.2741, 0.625, 0.375, 0.8509, 0.625, 0.8509, 0.75, 0.8509, 0.75, 0.8509, 0.625, 0.75, 0.625, 0.75, 0.5, 0.75, 0.5, 0.75, 0.625, 0.75, 0.625, 0.8509, 0.625, 0.8509, 0.75, 0.75, 0.75, 0.75, 0.625, 0.75, 0.5, 0.75, 0.5, 0.75, 0.625, 0.8509, 0.75, 0.8509, 0.75, 0.8509, 0.75, 0.8509, 0.75, 0.625, 0.375, 0.625, 0.2741, 0.625, 0.2741, 0.625, 0.375, 0.625, 1.0, 0.625, 1.0, 0.625, 1.0, 0.625, 1.0, 0.625, 1.0, 0.625, 1.0, 0.625, 1.0, 0.625, 1.0, 0.625, 0.125, 0.625, 0.0, 0.625, 0.0, 0.625, 0.125, 0.625, 0.25, 0.625, 0.25, 0.625, 0.25, 0.625, 0.25, 0.625, 0.25, 0.625, 0.25, 0.625, 0.25, 0.625, 0.25, 0.625, 0.125, 0.625, 0.0, 0.625, 0.0, 0.625, 0.125, 0.625, 0.25, 0.625, 0.25, 0.625, 0.25, 0.625, 0.25, 0.875, 0.625, 0.875, 0.5, 0.875, 0.5, 0.875, 0.625, 0.625, 0.125, 0.625, 0.0, 0.625, 0.0, 0.625, 0.125, 0.875, 0.625, 0.875, 0.5, 0.875, 0.5, 0.875, 0.625, 0.625, 0.0, 0.625, 0.0, 0.625, 0.0, 0.625, 0.0, 0.625, 0.125, 0.625, 6.716e-07, 0.625, 0.0, 0.625, 0.125, 0.5236, 0.625, 0.625, 0.625, 0.625, 0.75, 0.5236, 0.75, 0.5236, 0.5, 0.625, 0.5, 0.625, 0.5, 0.5236, 0.5, 0.625, 0.625, 0.625, 0.75, 0.625, 0.75, 0.625, 0.625, 0.5236, 0.625, 0.5236, 0.5, 0.5236, 0.5, 0.5236, 0.625, 0.625, 0.75, 0.625, 0.75, 0.625, 0.75, 0.625, 0.75, 0.625, 0.5, 0.625, 0.5, 0.625, 0.5, 0.625, 0.5, 0.625, 0.625, 0.625, 0.5, 0.625, 0.5, 0.625, 0.625, 0.625, 0.75, 0.625, 0.75, 0.625, 0.75, 0.625, 0.75, 0.625, 0.5, 0.625, 0.5, 0.625, 0.5, 0.625, 0.5, 0.625, 0.625, 0.625, 0.75, 0.625, 0.75, 0.625, 0.625, 0.625, 0.5, 0.625, 0.5, 0.625, 0.5, 0.625, 0.5, 0.625, 0.625, 0.625, 0.5, 0.625, 0.5, 0.625, 0.625, 0.625, 0.5, 0.625, 0.5, 0.625, 0.5, 0.625, 0.5, 0.625, 0.625, 0.625, 0.5, 0.625, 0.5, 0.625, 0.625, 0.625, 0.75, 0.625, 0.75, 0.625, 0.75, 0.625, 0.75, 0.625, 0.625, 0.625, 0.75, 0.625, 0.75, 0.625, 0.625, 0.625, 0.625, 0.625, 0.75, 0.625, 0.75, 0.625, 0.625, 0.625, 0.75, 0.625, 0.75, 0.625, 0.75, 0.625, 0.75, 0.625, 0.625, 0.625, 0.75, 0.625, 0.75, 0.625, 0.625, 0.625, 0.5, 0.625, 0.5, 0.625, 0.5, 0.625, 0.5, 0.625, 0.5, 0.625, 0.5, 0.625, 0.5, 0.625, 0.5, 0.625, 0.625, 0.625, 0.75, 0.625, 0.75, 0.625, 0.625, 0.625, 0.75, 0.625, 0.75, 0.625, 0.75, 0.625, 0.75, 0.625, 0.75, 0.625, 0.625, 0.625, 0.625, 0.625, 0.75, 0.625, 0.5, 0.625, 0.5, 0.625, 0.5, 0.625, 0.5, 0.625, 0.5, 0.625, 0.625, 0.625, 0.625, 0.625, 0.5, 0.625, 0.5, 0.625, 0.625, 0.625, 0.625, 0.625, 0.5, 0.625, 0.5, 0.625, 0.625, 0.625, 0.625, 0.625, 0.5, 0.625, 0.5, 0.625, 0.625, 0.625, 0.625, 0.625, 0.5, 0.625, 0.75, 0.625, 0.625, 0.625, 0.625, 0.625, 0.75, 0.625, 0.625, 0.625, 0.75, 0.625, 0.75, 0.625, 0.625, 0.625, 0.75, 0.625, 0.625, 0.625, 0.625, 0.625, 0.75, 0.625, 0.5, 0.625, 0.625, 0.625, 0.625, 0.625, 0.5, 0.625, 0.75, 0.625, 0.625, 0.625, 0.625, 0.625, 0.75, 0.5236, 0.75, 0.5236, 0.625, 0.5236, 0.625, 0.5236, 0.75, 0.625, 0.5, 0.625, 0.625, 0.625, 0.625, 0.625, 0.5, 0.5236, 0.5, 0.625, 0.5, 0.625, 0.625, 0.5236, 0.625, 0.625, 0.25, 0.625, 0.125, 0.625, 0.125, 0.625, 0.25, 0.875, 0.75, 0.875, 0.625, 0.875, 0.625, 0.875, 0.75, 0.625, 0.25, 0.625, 0.125, 0.625, 0.125, 0.625, 0.25, 0.875, 0.75, 0.875, 0.625, 0.875, 0.625, 0.875, 0.75, 0.625, 0.25, 0.625, 0.125, 0.625, 0.125, 0.625, 0.25, 0.625, 0.25, 0.625, 0.125, 0.625, 0.125, 0.625, 0.25, 0.75, 0.75, 0.75, 0.625, 0.75, 0.625, 0.75, 0.75, 0.75, 0.5, 0.8509, 0.5, 0.8509, 0.625, 0.75, 0.625, 0.75, 0.75, 0.75, 0.625, 0.75, 0.625, 0.75, 0.75, 0.8509, 0.5, 0.8509, 0.625, 0.8509, 0.625, 0.8509, 0.5, 0.8509, 0.5, 0.8509, 0.625, 0.8509, 0.625, 0.8509, 0.5, 0.75, 0.75, 0.75, 0.625, 0.75, 0.625, 0.75, 0.75, 0.75, 0.75, 0.75, 0.625, 0.75, 0.625, 0.75, 0.75, 0.8509, 0.5, 0.8509, 0.625, 0.8509, 0.625, 0.8509, 0.5, 0.75, 0.5, 0.75, 0.625, 0.75, 0.625, 0.75, 0.5, 0.6797, 0.75, 0.6797, 0.625, 0.6797, 0.625, 0.6797, 0.75, 0.6797, 0.5, 0.75, 0.5, 0.75, 0.625, 0.6797, 0.625, 0.75, 0.5, 0.75, 0.625, 0.75, 0.625, 0.75, 0.5, 0.75, 0.5, 0.75, 0.625, 0.75, 0.625, 0.75, 0.5, 0.6797, 0.75, 0.6797, 0.625, 0.6797, 0.625, 0.6797, 0.75, 0.6797, 0.75, 0.6797, 0.625, 0.6797, 0.625, 0.6797, 0.75, 0.75, 0.5, 0.75, 0.625, 0.75, 0.625, 0.75, 0.5, 0.6797, 0.75, 0.6797, 0.625, 0.6797, 0.625, 0.6797, 0.75, 0.625, 0.75, 0.625, 0.625, 0.625, 0.625, 0.625, 0.75, 0.6797, 0.5, 0.6797, 0.625, 0.6797, 0.625, 0.6797, 0.5, 0.625, 0.5, 0.6797, 0.5, 0.6797, 0.625, 0.625, 0.625, 0.625, 0.75, 0.625, 0.625, 0.625, 0.625, 0.625, 0.75, 0.6797, 0.5, 0.6797, 0.625, 0.6797, 0.625, 0.6797, 0.5, 0.625, 0.75, 0.625, 0.625, 0.625, 0.625, 0.625, 0.75, 0.6797, 0.5, 0.6797, 0.625, 0.6797, 0.625, 0.6797, 0.5, 0.625, 0.25, 0.625, 0.125, 0.625, 0.125, 0.625, 0.25, 0.875, 0.75, 0.875, 0.625, 0.875, 0.625, 0.875, 0.75, 0.75, 0.75, 0.75, 0.625, 0.75, 0.625, 0.75, 0.75, 0.8509, 0.5, 0.8509, 0.625, 0.8509, 0.625, 0.8509, 0.5, 0.8509, 0.5, 0.8509, 0.625, 0.8509, 0.625, 0.8509, 0.5, 0.6797, 0.75, 0.6797, 0.625, 0.6797, 0.625, 0.6797, 0.75, 0.75, 0.5, 0.75, 0.625, 0.75, 0.625, 0.75, 0.5, 0.6797, 0.5, 0.6797, 0.625, 0.6797, 0.625, 0.6797, 0.5, 0.625, 0.75, 0.625, 0.625, 0.625, 0.625, 0.625, 0.75, 0.375, 0.375, 0.375, 0.4453, 0.375, 0.4453, 0.375, 0.375, 0.375, 0.4453, 0.375, 0.5, 0.375, 0.5, 0.375, 0.4453, 0.375, 0.0, 0.5236, 0.0, 0.5236, 0.125, 0.375, 0.125, 0.375, 0.5, 0.5236, 0.5, 0.5236, 0.625, 0.375, 0.625, 0.375, 0.9759, 0.375, 1.0, 0.375, 1.0, 0.375, 0.9759, 0.625, 0.75, 0.625, 0.625, 0.625, 0.625, 0.625, 0.75, 0.8509, 0.5, 0.875, 0.5, 0.875, 0.625, 0.8509, 0.625, 0.875, 0.75, 0.875, 0.625, 0.875, 0.625, 0.875, 0.75, 0.375, 0.125, 0.375, 0.25, 0.375, 0.25, 0.375, 0.125, 0.5236, 0.0, 0.625, 0.0, 0.625, 0.125, 0.5236, 0.125, 0.375, 0.8047, 0.375, 0.875, 0.375, 0.875, 0.375, 0.8047, 0.375, 0.625, 0.375, 0.75, 0.375, 0.75, 0.375, 0.625, 0.375, 0.875, 0.375, 0.9759, 0.375, 0.9759, 0.375, 0.875, 0.375, 0.2741, 0.375, 0.375, 0.375, 0.375, 0.375, 0.2741, 0.75, 0.5, 0.75, 0.625, 0.75, 0.625, 0.75, 0.5, 0.6797, 0.75, 0.6797, 0.625, 0.6797, 0.625, 0.6797, 0.75, 0.6797, 0.625, 0.6797, 0.5, 0.6797, 0.5, 0.6797, 0.625, 0.625, 0.4453, 0.625, 0.375, 0.625, 0.375, 0.625, 0.4453, 0.75, 0.625, 0.75, 0.75, 0.75, 0.75, 0.75, 0.625, 0.625, 0.875, 0.625, 0.8047, 0.625, 0.8047, 0.625, 0.875, 0.8509, 0.5, 0.8509, 0.625, 0.8509, 0.625, 0.8509, 0.5, 0.75, 0.75, 0.75, 0.625, 0.75, 0.625, 0.75, 0.75, 0.625, 0.375, 0.625, 0.2741, 0.625, 0.2741, 0.625, 0.375, 0.75, 0.625, 0.75, 0.5, 0.75, 0.5, 0.75, 0.625, 0.8509, 0.625, 0.8509, 0.75, 0.8509, 0.75, 0.8509, 0.625, 0.625, 0.9759, 0.625, 0.875, 0.625, 0.875, 0.625, 0.9759, 0.875, 0.75, 0.875, 0.625, 0.875, 0.625, 0.875, 0.75, 0.625, 0.25, 0.625, 0.125, 0.625, 0.125, 0.625, 0.25, 0.625, 1.0, 0.625, 1.0, 0.625, 1.0, 0.625, 1.0, 0.625, 0.125, 0.625, 0.0, 0.625, 0.0, 0.625, 0.125, 0.625, 0.25, 0.625, 0.25, 0.625, 0.25, 0.625, 0.25, 0.875, 0.625, 0.875, 0.5, 0.875, 0.5, 0.875, 0.625, 0.625, 0.75, 0.625, 0.625, 0.625, 0.625, 0.625, 0.75, 0.6797, 0.5, 0.6797, 0.625, 0.6797, 0.625, 0.6797, 0.5, 0.6797, 0.625, 0.6797, 0.75, 0.6797, 0.75, 0.6797, 0.625, 0.625, 0.5, 0.625, 0.4453, 0.625, 0.4453, 0.625, 0.5, 0.625, 0.625, 0.625, 0.5, 0.625, 0.5, 0.625, 0.625, 0.625, 0.8047, 0.625, 0.75, 0.625, 0.75, 0.625, 0.8047, 0.625, 0.75, 0.625, 0.625, 0.625, 0.625, 0.625, 0.75, 0.625, 0.5, 0.625, 0.5, 0.625, 0.5, 0.625, 0.5, 0.625, 0.5, 0.625, 0.5, 0.625, 0.5, 0.625, 0.5, 0.625, 0.5, 0.625, 0.625, 0.625, 0.625, 0.625, 0.5, 0.625, 0.5, 0.625, 0.625, 0.625, 0.625, 0.625, 0.5, 0.625, 0.75, 0.625, 0.75, 0.625, 0.75, 0.625, 0.75, 0.625, 0.625, 0.625, 0.5, 0.625, 0.5, 0.625, 0.625, 0.625, 0.75, 0.625, 0.75, 0.625, 0.75, 0.625, 0.75, 0.625, 0.5, 0.625, 0.625, 0.625, 0.625, 0.625, 0.5, 0.625, 0.625, 0.625, 0.75, 0.625, 0.75, 0.625, 0.625, 0.625, 0.75, 0.625, 0.75, 0.625, 0.75, 0.625, 0.75, 0.625, 0.75, 0.625, 0.75, 0.625, 0.75, 0.625, 0.75, 0.625, 0.625, 0.625, 0.5, 0.625, 0.5, 0.625, 0.625, 0.625, 0.75, 0.625, 0.75, 0.625, 0.75, 0.625, 0.75, 0.625, 0.75, 0.625, 0.75, 0.625, 0.75, 0.625, 0.75, 0.625, 0.625, 0.625, 0.75, 0.625, 0.75, 0.625, 0.625, 0.625, 0.75, 0.625, 0.625, 0.625, 0.625, 0.625, 0.75, 0.625, 0.5, 0.625, 0.5, 0.625, 0.5, 0.625, 0.5, 0.625, 0.5, 0.625, 0.5, 0.625, 0.5, 0.625, 0.5, 0.625, 0.5, 0.625, 0.625, 0.625, 0.625, 0.625, 0.5, 0.625, 0.5, 0.625, 0.5, 0.625, 0.5, 0.625, 0.5, 0.625, 0.5, 0.625, 0.5, 0.625, 0.5, 0.625, 0.5, 0.625, 0.75, 0.625, 0.625, 0.625, 0.625, 0.625, 0.75, 0.625, 0.625, 0.625, 0.5, 0.625, 0.5, 0.625, 0.625, 0.625, 0.625, 0.625, 0.5, 0.625, 0.5, 0.625, 0.625, 0.625, 0.625, 0.625, 0.5, 0.625, 0.5, 0.625, 0.625, 0.625, 0.75, 0.625, 0.625, 0.625, 0.625, 0.625, 0.75, 0.625, 0.75, 0.625, 0.625, 0.625, 0.625, 0.625, 0.75, 0.625, 0.625, 0.625, 0.5, 0.625, 0.5, 0.625, 0.625, 0.625, 0.75, 0.625, 0.75, 0.625, 0.75, 0.625, 0.75, 0.625, 0.75, 0.625, 0.75, 0.625, 0.75, 0.625, 0.75, 0.625, 0.625, 0.625, 0.75, 0.625, 0.75, 0.625, 0.625, 0.6797, 0.5, 0.6797, 0.625, 0.6797, 0.625, 0.6797, 0.5, 0.625, 0.75, 0.625, 0.625, 0.625, 0.625, 0.625, 0.75, 0.625, 0.625, 0.625, 0.5, 0.625, 0.5, 0.625, 0.625, 0.6797, 0.625, 0.6797, 0.75, 0.6797, 0.75, 0.6797, 0.625, 0.625, 0.5, 0.625, 0.4453, 0.625, 0.4453, 0.625, 0.5, 0.6797, 0.75, 0.6797, 0.75, 0.6797, 0.75, 0.6797, 0.75, 0.6797, 0.75, 0.6797, 0.75, 0.6797, 0.75, 0.6797, 0.75, 0.625, 0.8047, 0.625, 0.75, 0.625, 0.75, 0.625, 0.8047, 0.625, 0.75, 0.6797, 0.75, 0.6797, 0.75, 0.625, 0.75, 0.625, 0.75, 0.625, 0.75, 0.625, 0.75, 0.625, 0.75, 0.625, 0.8047, 0.625, 0.75, 0.625, 0.75, 0.625, 0.8047, 0.6797, 0.75, 0.6797, 0.75, 0.6797, 0.75, 0.6797, 0.75, 0.625, 0.8047, 0.625, 0.75, 0.625, 0.75, 0.625, 0.8047, 0.625, 0.8047, 0.625, 0.75, 0.625, 0.75, 0.625, 0.8047, 0.6797, 0.75, 0.6797, 0.75, 0.6797, 0.75, 0.6797, 0.75, 0.625, 0.75, 0.6797, 0.75, 0.6797, 0.75, 0.625, 0.75, 0.625, 0.75, 0.625, 0.75, 0.625, 0.75, 0.625, 0.75, 0.625, 0.75, 0.625, 0.75, 0.625, 0.75, 0.625, 0.75, 0.6797, 0.75, 0.6797, 0.625, 0.6797, 0.625, 0.6797, 0.75, 0.75, 0.5, 0.75, 0.625, 0.75, 0.625, 0.75, 0.5, 0.75, 0.625, 0.75, 0.75, 0.75, 0.75, 0.75, 0.625, 0.6797, 0.625, 0.6797, 0.5, 0.6797, 0.5, 0.6797, 0.625, 0.6797, 0.75, 0.75, 0.75, 0.75, 0.75, 0.6797, 0.75, 0.625, 0.4453, 0.625, 0.375, 0.625, 0.375, 0.625, 0.4453, 0.6797, 0.75, 0.6797, 0.75, 0.6797, 0.75, 0.6797, 0.75, 0.6797, 0.75, 0.6797, 0.75, 0.6797, 0.75, 0.6797, 0.75, 0.75, 0.75, 0.75, 0.75, 0.75, 0.75, 0.75, 0.75, 0.625, 0.875, 0.625, 0.8047, 0.625, 0.8047, 0.625, 0.875, 0.6797, 0.75, 0.6797, 0.75, 0.6797, 0.75, 0.6797, 0.75, 0.6797, 0.75, 0.6797, 0.75, 0.6797, 0.75, 0.6797, 0.75, 0.625, 0.875, 0.625, 0.8047, 0.625, 0.8047, 0.625, 0.875, 0.625, 0.875, 0.625, 0.8047, 0.625, 0.8047, 0.625, 0.875, 0.625, 0.875, 0.625, 0.8047, 0.625, 0.8047, 0.625, 0.875, 0.75, 0.75, 0.75, 0.75, 0.75, 0.75, 0.75, 0.75, 0.75, 0.75, 0.75, 0.75, 0.75, 0.75, 0.75, 0.75, 0.6797, 0.75, 0.75, 0.75, 0.75, 0.75, 0.6797, 0.75, 0.8509, 0.5, 0.8509, 0.625, 0.8509, 0.625, 0.8509, 0.5, 0.75, 0.75, 0.75, 0.625, 0.75, 0.625, 0.75, 0.75, 0.625, 0.375, 0.625, 0.2741, 0.625, 0.2741, 0.625, 0.375, 0.8509, 0.75, 0.8509, 0.75, 0.8509, 0.75, 0.8509, 0.75, 0.75, 0.625, 0.75, 0.5, 0.75, 0.5, 0.75, 0.625, 0.8509, 0.625, 0.8509, 0.75, 0.8509, 0.75, 0.8509, 0.625, 0.875, 0.75, 0.875, 0.625, 0.875, 0.625, 0.875, 0.75, 0.625, 0.25, 0.625, 0.125, 0.625, 0.125, 0.625, 0.25, 0.625, 0.125, 0.625, 0.0, 0.625, 6.716e-07, 0.625, 0.125, 0.875, 0.75, 0.875, 0.75, 0.875, 0.75, 0.875, 0.75, 0.875, 0.625, 0.875, 0.5, 0.875, 0.5, 0.875, 0.625, 0.625, 0.25, 0.625, 0.25, 0.625, 0.25, 0.625, 0.25, 0.625, 0.0, 0.625, 6.716e-07, 0.625, 6.716e-07, 0.625, 0.0, 0.625, 1.0, 0.625, 1.0, 0.625, 1.0, 0.625, 1.0, 0.875, 0.75, 0.875, 0.75, 0.875, 0.75, 0.875, 0.75, 0.625, 6.716e-07, 0.625, 0.0, 0.625, 0.0, 0.625, 6.716e-07, 0.625, 1.0, 0.625, 1.0, 0.625, 1.0, 0.625, 1.0, 0.625, 0.0, 0.625, 6.716e-07, 0.625, 6.716e-07, 0.625, 0.0, 0.625, 1.0, 0.625, 1.0, 0.625, 1.0, 0.625, 1.0, 0.625, 1.0, 0.625, 1.0, 0.625, 1.0, 0.625, 1.0, 0.625, 6.716e-07, 0.625, 0.0, 0.625, 0.0, 0.625, 6.716e-07, 0.625, 0.0, 0.625, 0.0, 0.625, 0.0, 0.625, 0.0, 0.875, 0.75, 0.875, 0.75, 0.875, 0.75, 0.875, 0.75, 0.875, 0.75, 0.875, 0.75, 0.875, 0.75, 0.875, 0.75, 0.8509, 0.75, 0.8509, 0.75, 0.8509, 0.75, 0.8509, 0.75, 0.75, 0.75, 0.8509, 0.75, 0.8509, 0.75, 0.75, 0.75, 0.75, 0.75, 0.8509, 0.75, 0.8509, 0.75, 0.75, 0.75, 0.75, 0.75, 0.75, 0.75, 0.75, 0.75, 0.75, 0.75, 0.75, 0.75, 0.75, 0.75, 0.75, 0.75, 0.75, 0.75, 0.625, 0.9759, 0.625, 0.875, 0.625, 0.875, 0.625, 0.9759, 0.625, 0.9759, 0.625, 0.875, 0.625, 0.875, 0.625, 0.9759, 0.625, 0.9759, 0.625, 0.875, 0.625, 0.875, 0.625, 0.9759, 0.8509, 0.75, 0.8509, 0.75, 0.8509, 0.75, 0.8509, 0.75, 0.625, 0.9759, 0.625, 0.875, 0.625, 0.875, 0.625, 0.9759, 0.75, 0.75, 0.75, 0.75, 0.75, 0.75, 0.75, 0.75, 0.75, 0.75, 0.75, 0.75, 0.75, 0.75, 0.75, 0.75])
me_cube_001.materials.append(mat_material_001)
me_cube_001.materials.append(mat_fingernails)
me_cube_001.materials.append(None)
me_cube_001.materials.append(mat_material)
me_cube_001.update()
me_cylinder = bpy.data.meshes.new('Cylinder')
me_cylinder.from_pydata([(-3.725, 0.3508, -2.259), (-3.598, 0.3485, -1.916), (-3.557, 0.3188, -2.416), (-3.367, 0.3154, -1.935), (-3.391, 0.1385, -2.504), (-3.221, 0.1349, -2.01), (-3.342, -0.05917, -2.507), (-3.193, -0.06235, -2.057), (-3.398, -0.2723, -2.508), (-3.211, -0.2757, -2.032), (-3.548, -0.441, -2.432), (-3.374, -0.4755, -1.987), (-3.741, -0.4784, -2.239), (-3.651, -0.493, -1.98), (-3.838, -0.4611, -2.219), (-3.731, -0.4857, -1.921), (-4.087, -0.2477, -2.176), (-3.924, -0.2507, -1.753), (-4.088, -0.06738, -2.111), (-3.968, -0.06957, -1.783), (-4.035, 0.1411, -2.125), (-3.914, 0.1389, -1.796), (-3.88, 0.2967, -2.171), (-3.77, 0.2947, -1.866)], [], [(0, 1, 3, 2), (2, 3, 5, 4), (4, 5, 7, 6), (6, 7, 9, 8), (8, 9, 11, 10), (10, 11, 13, 12), (12, 13, 15, 14), (14, 15, 17, 16), (16, 17, 19, 18), (18, 19, 21, 20), (3, 1, 23, 21, 19, 17, 15, 13, 11, 9, 7, 5), (20, 21, 23, 22), (22, 23, 1, 0), (0, 2, 4, 6, 8, 10, 12, 14, 16, 18, 20, 22)])
_uv = me_cylinder.uv_layers.new(name='UVMap')
_uv.uv.foreach_set('vector', [1.0, 0.5, 1.0, 1.0, 0.9167, 1.0, 0.9167, 0.5, 0.9167, 0.5, 0.9167, 1.0, 0.8333, 1.0, 0.8333, 0.5, 0.8333, 0.5, 0.8333, 1.0, 0.75, 1.0, 0.75, 0.5, 0.75, 0.5, 0.75, 1.0, 0.6667, 1.0, 0.6667, 0.5, 0.6667, 0.5, 0.6667, 1.0, 0.5833, 1.0, 0.5833, 0.5, 0.5833, 0.5, 0.5833, 1.0, 0.5, 1.0, 0.5, 0.5, 0.5, 0.5, 0.5, 1.0, 0.4167, 1.0, 0.4167, 0.5, 0.4167, 0.5, 0.4167, 1.0, 0.04215, 0.13, 0.3333, 0.5, 0.3333, 0.5, 0.3333, 1.0, 0.25, 1.0, 0.25, 0.5, 0.25, 0.5, 0.25, 1.0, 0.1667, 1.0, 0.1667, 0.5, 0.37, 0.4578, 0.25, 0.49, 0.13, 0.4578, 0.04215, 0.37, 0.01, 0.25, 0.04215, 0.13, 0.13, 0.04215, 0.25, 0.01, 0.37, 0.04215, 0.4578, 0.13, 0.49, 0.25, 0.4578, 0.37, 0.1667, 0.5, 0.1667, 1.0, 0.08333, 1.0, 0.08333, 0.5, 0.08333, 0.5, 0.08333, 1.0, 7.451e-08, 1.0, 7.451e-08, 0.5, 0.75, 0.49, 0.87, 0.4578, 0.9578, 0.37, 0.99, 0.25, 0.9578, 0.13, 0.87, 0.04215, 0.75, 0.01, 0.63, 0.04215, 0.5422, 0.13, 0.51, 0.25, 0.5422, 0.37, 0.63, 0.4578])
me_cylinder.materials.append(mat_material)
me_cylinder.update()
me_cube = bpy.data.meshes.new('Cube')
me_cube.from_pydata([(-0.6954, 0.09271, -1.86), (-0.6669, -0.1874, -1.867), (-0.8945, 0.05642, -1.679), (-0.8684, -0.2018, -1.686), (-0.5209, 0.1044, -1.639), (-0.4924, -0.1757, -1.646), (-0.7771, 0.06517, -1.449), (-0.7505, -0.1989, -1.456), (-0.8849, 0.09072, -1.736), (-0.8273, 0.1086, -1.795), (-0.7548, 0.1068, -1.84), (-0.6864, 0.03687, -1.89), (-0.6763, -0.04566, -1.907), (-0.6695, -0.1293, -1.894), (-0.7222, -0.2142, -1.848), (-0.7925, -0.2329, -1.805), (-0.8522, -0.2302, -1.745), (-0.8922, -0.1434, -1.719), (-0.9055, -0.07386, -1.729), (-0.9064, -0.003683, -1.715), (-0.809, 0.1004, -1.503), (-0.8419, 0.1127, -1.564), (-0.8719, 0.0973, -1.626), (-0.8378, -0.2401, -1.635), (-0.805, -0.2524, -1.574), (-0.7749, -0.237, -1.512), (-0.5548, 0.1202, -1.587), (-0.6597, 0.04465, -1.479), (-0.7177, 0.06389, -1.471), (-0.6926, -0.1845, -1.477), (-0.6397, -0.1536, -1.485), (-0.5221, -0.2007, -1.595), (-0.4695, -0.1159, -1.642), (-0.4635, -0.03136, -1.638), (-0.4864, 0.05031, -1.637), (-0.646, 0.1175, -1.827), (-0.5873, 0.1322, -1.767), (-0.5425, 0.1245, -1.696), (-0.5098, -0.1965, -1.705), (-0.5525, -0.2093, -1.777), (-0.6134, -0.2035, -1.836), (-0.7705, 0.03355, -1.879), (-0.767, -0.05517, -1.896), (-0.7525, -0.1436, -1.884), (-0.8495, 0.02913, -1.836), (-0.8501, -0.06486, -1.851), (-0.8305, -0.1575, -1.841), (-0.9091, 0.01644, -1.769), (-0.913, -0.0732, -1.78), (-0.891, -0.1607, -1.774), (-0.6152, 0.005543, -1.481), (-0.5947, -0.04885, -1.482), (-0.6039, -0.1063, -1.484), (-0.516, 0.05066, -1.558), (-0.494, -0.03681, -1.551), (-0.4979, -0.1265, -1.562), (-0.4975, 0.05699, -1.721), (-0.474, -0.02994, -1.729), (-0.4795, -0.1201, -1.726), (-0.5416, 0.05946, -1.8), (-0.5195, -0.03229, -1.812), (-0.5226, -0.1272, -1.805), (-0.6079, 0.04957, -1.86), (-0.5903, -0.03776, -1.876), (-0.5899, -0.1275, -1.865), (-0.8488, 0.1369, -1.675), (-0.7988, 0.155, -1.601), (-0.7384, 0.1443, -1.535), (-0.7839, 0.1601, -1.733), (-0.7274, 0.1801, -1.659), (-0.6676, 0.1679, -1.586), (-0.7102, 0.154, -1.785), (-0.6528, 0.173, -1.718), (-0.5998, 0.1615, -1.646), (-0.6968, -0.264, -1.546), (-0.7542, -0.283, -1.613), (-0.8072, -0.2715, -1.686), (-0.6231, -0.2701, -1.598), (-0.6796, -0.2902, -1.672), (-0.7394, -0.2779, -1.745), (-0.5582, -0.2469, -1.657), (-0.6082, -0.265, -1.73), (-0.6686, -0.2544, -1.796), (-1.159, 0.03943, -1.62), (-1.131, -0.2407, -1.628), (-1.082, 0.04, -1.35), (-1.053, -0.2401, -1.357), (-0.9522, 0.08298, -1.701), (-1.036, 0.0846, -1.688), (-1.112, 0.06573, -1.655), (-1.179, -0.0197, -1.636), (-1.183, -0.1039, -1.645), (-1.162, -0.1859, -1.641), (-1.08, -0.2553, -1.664), (-1.002, -0.2569, -1.697), (-0.92, -0.238, -1.71), (-1.023, 0.06639, -1.345), (-0.8637, 0.02106, -1.374), (-0.8278, 0.05112, -1.414), (-0.8028, -0.1972, -1.421), (-0.8438, -0.1771, -1.379), (-0.991, -0.2546, -1.354), (-1.073, -0.1853, -1.33), (-1.089, -0.1032, -1.315), (-1.09, -0.01904, -1.326), (-1.165, 0.05785, -1.559), (-1.153, 0.06722, -1.476), (-1.119, 0.0582, -1.399), (-1.087, -0.2628, -1.407), (-1.119, -0.2743, -1.485), (-1.133, -0.2632, -1.568), (-1.122, -0.006863, -1.698), (-1.122, -0.09596, -1.713), (-1.104, -0.184, -1.703), (-1.042, 0.007059, -1.737), (-1.037, -0.0863, -1.755), (-1.023, -0.1796, -1.742), (-0.9518, 0.01152, -1.747), (-0.9424, -0.07658, -1.765), (-0.934, -0.1656, -1.751), (-0.8831, -0.02537, -1.343), (-0.8855, -0.08235, -1.332), (-0.8719, -0.1371, -1.346), (-1.009, -0.006021, -1.303), (-1.001, -0.09505, -1.29), (-0.9914, -0.1832, -1.308), (-1.152, -0.01826, -1.383), (-1.156, -0.1084, -1.377), (-1.135, -0.1954, -1.388), (-1.192, -0.01523, -1.465), (-1.198, -0.1102, -1.463), (-1.173, -0.2019, -1.47), (-1.201, -0.01863, -1.554), (-1.208, -0.1087, -1.557), (-1.184, -0.1958, -1.559), (-0.9314, 0.1274, -1.632), (-0.9039, 0.1429, -1.547), (-0.8825, 0.1278, -1.461), (-1.019, 0.133, -1.612), (-0.9952, 0.1494, -1.521), (-0.9678, 0.1334, -1.431), (-1.102, 0.109, -1.583), (-1.083, 0.1235, -1.496), (-1.053, 0.1094, -1.412), (-0.8415, -0.2807, -1.472), (-0.8599, -0.2952, -1.559), (-0.8904, -0.281, -1.643), (-0.9238, -0.3046, -1.443), (-0.948, -0.321, -1.534), (-0.9754, -0.305, -1.623), (-1.012, -0.2991, -1.423), (-1.039, -0.3145, -1.507), (-1.061, -0.2994, -1.594), (-0.7373, 0.06467, -1.372), (-0.714, -0.1994, -1.386), (-0.6321, 0.0443, -1.426), (-0.6815, 0.06343, -1.401), (-0.6595, -0.1849, -1.413), (-0.6146, -0.1539, -1.436), (-0.5962, 0.005303, -1.444), (-0.5797, -0.04904, -1.452), (-0.5863, -0.1065, -1.45), (-0.8361, 0.02071, -1.32), (-0.7916, 0.05066, -1.344), (-0.7697, -0.1976, -1.357), (-0.8187, -0.1774, -1.331), (-0.864, -0.02561, -1.306), (-0.8705, -0.08254, -1.303), (-0.8542, -0.1373, -1.311), (-0.7373, 0.06467, -1.372), (-0.714, -0.1994, -1.386), (-0.6321, 0.0443, -1.426), (-0.6815, 0.06343, -1.401), (-0.6595, -0.1849, -1.413), (-0.6146, -0.1539, -1.436), (-0.5962, 0.005303, -1.444), (-0.5797, -0.04904, -1.452), (-0.5863, -0.1065, -1.45), (-0.8361, 0.02071, -1.32), (-0.7916, 0.05066, -1.344), (-0.7697, -0.1976, -1.357), (-0.8187, -0.1774, -1.331), (-0.864, -0.02561, -1.306), (-0.8705, -0.08254, -1.303), (-0.8542, -0.1373, -1.311), (-0.7373, 0.06467, -1.372), (-0.714, -0.1994, -1.386), (-0.6321, 0.0443, -1.426), (-0.6815, 0.06343, -1.401), (-0.6595, -0.1849, -1.413), (-0.6146, -0.1539, -1.436), (-0.5962, 0.005303, -1.444), (-0.5797, -0.04904, -1.452), (-0.5863, -0.1065, -1.45), (-0.8361, 0.02071, -1.32), (-0.7916, 0.05066, -1.344), (-0.7697, -0.1976, -1.357), (-0.8187, -0.1774, -1.331), (-0.864, -0.02561, -1.306), (-0.8705, -0.08254, -1.303), (-0.8542, -0.1373, -1.311), (-0.7373, 0.06467, -1.372), (-0.714, -0.1994, -1.386), (-0.6321, 0.0443, -1.426), (-0.6815, 0.06343, -1.401), (-0.6595, -0.1849, -1.413), (-0.6146, -0.1539, -1.436), (-0.5962, 0.005303, -1.444), (-0.5797, -0.04904, -1.452), (-0.5863, -0.1065, -1.45), (-0.8361, 0.02071, -1.32), (-0.7916, 0.05066, -1.344), (-0.7697, -0.1976, -1.357), (-0.8187, -0.1774, -1.331), (-0.864, -0.02561, -1.306), (-0.8705, -0.08254, -1.303), (-0.8542, -0.1373, -1.311), (-0.7373, 0.06467, -1.372), (-0.714, -0.1994, -1.386), (-0.6321, 0.0443, -1.426), (-0.6815, 0.06343, -1.401), (-0.6595, -0.1849, -1.413), (-0.6146, -0.1539, -1.436), (-0.5962, 0.005303, -1.444), (-0.5797, -0.04904, -1.452), (-0.5863, -0.1065, -1.45), (-0.8361, 0.02071, -1.32), (-0.7916, 0.05066, -1.344), (-0.7697, -0.1976, -1.357), (-0.8187, -0.1774, -1.331), (-0.864, -0.02561, -1.306), (-0.8705, -0.08254, -1.303), (-0.8542, -0.1373, -1.311), (-0.7373, 0.06467, -1.372), (-0.714, -0.1994, -1.386), (-0.6321, 0.0443, -1.426), (-0.6815, 0.06343, -1.401), (-0.6595, -0.1849, -1.413), (-0.6146, -0.1539, -1.436), (-0.5962, 0.005303, -1.444), (-0.5797, -0.04904, -1.452), (-0.5863, -0.1065, -1.45), (-0.8361, 0.02071, -1.32), (-0.7916, 0.05066, -1.344), (-0.7697, -0.1976, -1.357), (-0.8187, -0.1774, -1.331), (-0.864, -0.02561, -1.306), (-0.8705, -0.08254, -1.303), (-0.8542, -0.1373, -1.311), (-0.7373, 0.06467, -1.372), (-0.714, -0.1994, -1.386), (-0.6321, 0.0443, -1.426), (-0.6815, 0.06343, -1.401), (-0.6595, -0.1849, -1.413), (-0.6146, -0.1539, -1.436), (-0.5962, 0.005303, -1.444), (-0.5797, -0.04904, -1.452), (-0.5863, -0.1065, -1.45), (-0.8361, 0.02071, -1.32), (-0.7916, 0.05066, -1.344), (-0.7697, -0.1976, -1.357), (-0.8187, -0.1774, -1.331), (-0.864, -0.02561, -1.306), (-0.8705, -0.08254, -1.303), (-0.8542, -0.1373, -1.311), (-0.6633, 0.0662, -1.241), (-0.64, -0.1978, -1.255), (-0.5581, 0.04584, -1.295), (-0.6075, 0.06496, -1.27), (-0.5855, -0.1834, -1.282), (-0.5405, -0.1524, -1.305), (-0.5222, 0.006835, -1.313), (-0.5057, -0.04751, -1.321), (-0.5123, -0.1049, -1.319), (-0.7621, 0.02225, -1.189), (-0.7176, 0.0522, -1.213), (-0.6957, -0.1961, -1.226), (-0.7447, -0.1758, -1.2), (-0.79, -0.02408, -1.175), (-0.7965, -0.08101, -1.171), (-0.7802, -0.1358, -1.18)], [], [(41, 42, 45, 44), (42, 43, 46, 45), (44, 45, 48, 47), (45, 46, 49, 48), (0, 11, 41, 10), (11, 12, 42, 41), (12, 13, 43, 42), (13, 1, 14, 43), (43, 14, 15, 46), (46, 15, 16, 49), (49, 16, 3, 17), (48, 49, 17, 18), (47, 48, 18, 19), (8, 47, 19, 2), (9, 44, 47, 8), (10, 41, 44, 9), (50, 51, 54, 53), (51, 52, 55, 54), (52, 30, 31, 55), (55, 31, 5, 32), (54, 55, 32, 33), (53, 54, 33, 34), (26, 53, 34, 4), (27, 50, 53, 26), (56, 57, 60, 59), (57, 58, 61, 60), (59, 60, 63, 62), (60, 61, 64, 63), (4, 34, 56, 37), (34, 33, 57, 56), (33, 32, 58, 57), (32, 5, 38, 58), (58, 38, 39, 61), (61, 39, 40, 64), (64, 40, 1, 13), (63, 64, 13, 12), (62, 63, 12, 11), (35, 62, 11, 0), (36, 59, 62, 35), (37, 56, 59, 36), (65, 66, 69, 68), (66, 67, 70, 69), (68, 69, 72, 71), (69, 70, 73, 72), (2, 22, 65, 8), (22, 21, 66, 65), (21, 20, 67, 66), (20, 6, 28, 67), (67, 28, 27, 70), (70, 27, 26, 73), (73, 26, 4, 37), (72, 73, 37, 36), (71, 72, 36, 35), (10, 71, 35, 0), (9, 68, 71, 10), (8, 65, 68, 9), (74, 75, 78, 77), (75, 76, 79, 78), (77, 78, 81, 80), (78, 79, 82, 81), (7, 25, 74, 29), (25, 24, 75, 74), (24, 23, 76, 75), (23, 3, 16, 76), (76, 16, 15, 79), (79, 15, 14, 82), (82, 14, 1, 40), (81, 82, 40, 39), (80, 81, 39, 38), (31, 80, 38, 5), (30, 77, 80, 31), (29, 74, 77, 30), (111, 114, 115, 112), (112, 115, 116, 113), (114, 117, 118, 115), (115, 118, 119, 116), (83, 89, 111, 90), (90, 111, 112, 91), (91, 112, 113, 92), (92, 113, 93, 84), (113, 116, 94, 93), (116, 119, 95, 94), (119, 17, 3, 95), (118, 18, 17, 119), (117, 19, 18, 118), (87, 2, 19, 117), (88, 87, 117, 114), (89, 88, 114, 111), (120, 123, 124, 121), (121, 124, 125, 122), (122, 125, 101, 100), (125, 102, 86, 101), (124, 103, 102, 125), (123, 104, 103, 124), (96, 85, 104, 123), (97, 96, 123, 120), (126, 129, 130, 127), (127, 130, 131, 128), (129, 132, 133, 130), (130, 133, 134, 131), (85, 107, 126, 104), (104, 126, 127, 103), (103, 127, 128, 102), (102, 128, 108, 86), (128, 131, 109, 108), (131, 134, 110, 109), (134, 92, 84, 110), (133, 91, 92, 134), (132, 90, 91, 133), (105, 83, 90, 132), (106, 105, 132, 129), (107, 106, 129, 126), (135, 138, 139, 136), (136, 139, 140, 137), (138, 141, 142, 139), (139, 142, 143, 140), (2, 87, 135, 22), (22, 135, 136, 21), (21, 136, 137, 20), (20, 137, 98, 6), (137, 140, 97, 98), (140, 143, 96, 97), (143, 107, 85, 96), (142, 106, 107, 143), (141, 105, 106, 142), (89, 83, 105, 141), (88, 89, 141, 138), (87, 88, 138, 135), (144, 147, 148, 145), (145, 148, 149, 146), (147, 150, 151, 148), (148, 151, 152, 149), (7, 99, 144, 25), (25, 144, 145, 24), (24, 145, 146, 23), (23, 146, 95, 3), (146, 149, 94, 95), (149, 152, 93, 94), (152, 110, 84, 93), (151, 109, 110, 152), (150, 108, 109, 151), (101, 86, 108, 150), (100, 101, 150, 147), (99, 100, 147, 144), (98, 97, 162, 163), (7, 29, 157, 154), (6, 98, 163, 153), (29, 30, 158, 157), (50, 27, 155, 159), (99, 7, 154, 164), (100, 99, 164, 165), (97, 120, 166, 162), (30, 52, 161, 158), (51, 50, 159, 160), (122, 100, 165, 168), (52, 51, 160, 161), (120, 121, 167, 166), (121, 122, 168, 167), (27, 28, 156, 155), (28, 6, 153, 156), (167, 168, 184, 183), (158, 161, 177, 174), (168, 165, 181, 184), (159, 155, 171, 175), (155, 156, 172, 171), (162, 166, 182, 178), (163, 162, 178, 179), (156, 153, 169, 172), (153, 163, 179, 169), (154, 157, 173, 170), (164, 154, 170, 180), (157, 158, 174, 173), (165, 164, 180, 181), (160, 159, 175, 176), (166, 167, 183, 182), (161, 160, 176, 177), (180, 170, 186, 196), (173, 174, 190, 189), (181, 180, 196, 197), (176, 175, 191, 192), (182, 183, 199, 198), (177, 176, 192, 193), (183, 184, 200, 199), (174, 177, 193, 190), (184, 181, 197, 200), (175, 171, 187, 191), (171, 172, 188, 187), (178, 182, 198, 194), (179, 178, 194, 195), (172, 169, 185, 188), (169, 179, 195, 185), (170, 173, 189, 186), (194, 198, 214, 210), (195, 194, 210, 211), (188, 185, 201, 204), (185, 195, 211, 201), (186, 189, 205, 202), (196, 186, 202, 212), (189, 190, 206, 205), (197, 196, 212, 213), (192, 191, 207, 208), (198, 199, 215, 214), (193, 192, 208, 209), (199, 200, 216, 215), (190, 193, 209, 206), (200, 197, 213, 216), (191, 187, 203, 207), (187, 188, 204, 203), (215, 216, 232, 231), (206, 209, 225, 222), (216, 213, 229, 232), (207, 203, 219, 223), (203, 204, 220, 219), (210, 214, 230, 226), (211, 210, 226, 227), (204, 201, 217, 220), (201, 211, 227, 217), (202, 205, 221, 218), (212, 202, 218, 228), (205, 206, 222, 221), (213, 212, 228, 229), (208, 207, 223, 224), (214, 215, 231, 230), (209, 208, 224, 225), (221, 222, 238, 237), (229, 228, 244, 245), (224, 223, 239, 240), (230, 231, 247, 246), (225, 224, 240, 241), (231, 232, 248, 247), (222, 225, 241, 238), (232, 229, 245, 248), (223, 219, 235, 239), (219, 220, 236, 235), (226, 230, 246, 242), (227, 226, 242, 243), (220, 217, 233, 236), (217, 227, 243, 233), (218, 221, 237, 234), (228, 218, 234, 244), (243, 242, 258, 259), (236, 233, 249, 252), (233, 243, 259, 249), (234, 237, 253, 250), (244, 234, 250, 260), (237, 238, 254, 253), (245, 244, 260, 261), (240, 239, 255, 256), (246, 247, 263, 262), (241, 240, 256, 257), (247, 248, 264, 263), (238, 241, 257, 254), (248, 245, 261, 264), (239, 235, 251, 255), (235, 236, 252, 251), (242, 246, 262, 258), (263, 264, 280, 279), (254, 257, 273, 270), (264, 261, 277, 280), (255, 251, 267, 271), (251, 252, 268, 267), (258, 262, 278, 274), (259, 258, 274, 275), (252, 249, 265, 268), (249, 259, 275, 265), (250, 253, 269, 266), (260, 250, 266, 276), (253, 254, 270, 269), (261, 260, 276, 277), (256, 255, 271, 272), (262, 263, 279, 278), (257, 256, 272, 273)])
_uv = me_cube.uv_layers.new(name='UVMap')
_uv.uv.foreach_set('vector', [0.4375, 0.0625, 0.5, 0.0625, 0.5, 0.125, 0.4375, 0.125, 0.5, 0.0625, 0.5625, 0.0625, 0.5625, 0.125, 0.5, 0.125, 0.4375, 0.125, 0.5, 0.125, 0.5, 0.1875, 0.4375, 0.1875, 0.5, 0.125, 0.5625, 0.125, 0.5625, 0.1875, 0.5, 0.1875, 0.375, 0.0, 0.4375, 0.0, 0.4375, 0.0625, 0.375, 0.0625, 0.4375, 0.0, 0.5, 0.0, 0.5, 0.0625, 0.4375, 0.0625, 0.5, 0.0, 0.5625, 0.0, 0.5625, 0.0625, 0.5, 0.0625, 0.5625, 0.0, 0.625, 0.0, 0.625, 0.0625, 0.5625, 0.0625, 0.5625, 0.0625, 0.625, 0.0625, 0.625, 0.125, 0.5625, 0.125, 0.5625, 0.125, 0.625, 0.125, 0.625, 0.1875, 0.5625, 0.1875, 0.5625, 0.1875, 0.625, 0.1875, 0.625, 0.25, 0.5625, 0.25, 0.5, 0.1875, 0.5625, 0.1875, 0.5625, 0.25, 0.5, 0.25, 0.4375, 0.1875, 0.5, 0.1875, 0.5, 0.25, 0.4375, 0.25, 0.375, 0.1875, 0.4375, 0.1875, 0.4375, 0.25, 0.375, 0.25, 0.375, 0.125, 0.4375, 0.125, 0.4375, 0.1875, 0.375, 0.1875, 0.375, 0.0625, 0.4375, 0.0625, 0.4375, 0.125, 0.375, 0.125, 0.4375, 0.625, 0.5, 0.625, 0.5, 0.6875, 0.4375, 0.6875, 0.5, 0.625, 0.5625, 0.625, 0.5625, 0.6875, 0.5, 0.6875, 0.5625, 0.625, 0.625, 0.625, 0.625, 0.6875, 0.5625, 0.6875, 0.5625, 0.6875, 0.625, 0.6875, 0.625, 0.75, 0.5625, 0.75, 0.5, 0.6875, 0.5625, 0.6875, 0.5625, 0.75, 0.5, 0.75, 0.4375, 0.6875, 0.5, 0.6875, 0.5, 0.75, 0.4375, 0.75, 0.375, 0.6875, 0.4375, 0.6875, 0.4375, 0.75, 0.375, 0.75, 0.375, 0.625, 0.4375, 0.625, 0.4375, 0.6875, 0.375, 0.6875, 0.4375, 0.8125, 0.5, 0.8125, 0.5, 0.875, 0.4375, 0.875, 0.5, 0.8125, 0.5625, 0.8125, 0.5625, 0.875, 0.5, 0.875, 0.4375, 0.875, 0.5, 0.875, 0.5, 0.9375, 0.4375, 0.9375, 0.5, 0.875, 0.5625, 0.875, 0.5625, 0.9375, 0.5, 0.9375, 0.375, 0.75, 0.4375, 0.75, 0.4375, 0.8125, 0.375, 0.8125, 0.4375, 0.75, 0.5, 0.75, 0.5, 0.8125, 0.4375, 0.8125, 0.5, 0.75, 0.5625, 0.75, 0.5625, 0.8125, 0.5, 0.8125, 0.5625, 0.75, 0.625, 0.75, 0.625, 0.8125, 0.5625, 0.8125, 0.5625, 0.8125, 0.625, 0.8125, 0.625, 0.875, 0.5625, 0.875, 0.5625, 0.875, 0.625, 0.875, 0.625, 0.9375, 0.5625, 0.9375, 0.5625, 0.9375, 0.625, 0.9375, 0.625, 1.0, 0.5625, 1.0, 0.5, 0.9375, 0.5625, 0.9375, 0.5625, 1.0, 0.5, 1.0, 0.4375, 0.9375, 0.5, 0.9375, 0.5, 1.0, 0.4375, 1.0, 0.375, 0.9375, 0.4375, 0.9375, 0.4375, 1.0, 0.375, 1.0, 0.375, 0.875, 0.4375, 0.875, 0.4375, 0.9375, 0.375, 0.9375, 0.375, 0.8125, 0.4375, 0.8125, 0.4375, 0.875, 0.375, 0.875, 0.1875, 0.5625, 0.25, 0.5625, 0.25, 0.625, 0.1875, 0.625, 0.25, 0.5625, 0.3125, 0.5625, 0.3125, 0.625, 0.25, 0.625, 0.1875, 0.625, 0.25, 0.625, 0.25, 0.6875, 0.1875, 0.6875, 0.25, 0.625, 0.3125, 0.625, 0.3125, 0.6875, 0.25, 0.6875, 0.125, 0.5, 0.1875, 0.5, 0.1875, 0.5625, 0.125, 0.5625, 0.1875, 0.5, 0.25, 0.5, 0.25, 0.5625, 0.1875, 0.5625, 0.25, 0.5, 0.3125, 0.5, 0.3125, 0.5625, 0.25, 0.5625, 0.3125, 0.5, 0.375, 0.5, 0.375, 0.5625, 0.3125, 0.5625, 0.3125, 0.5625, 0.375, 0.5625, 0.375, 0.625, 0.3125, 0.625, 0.3125, 0.625, 0.375, 0.625, 0.375, 0.6875, 0.3125, 0.6875, 0.3125, 0.6875, 0.375, 0.6875, 0.375, 0.75, 0.3125, 0.75, 0.25, 0.6875, 0.3125, 0.6875, 0.3125, 0.75, 0.25, 0.75, 0.1875, 0.6875, 0.25, 0.6875, 0.25, 0.75, 0.1875, 0.75, 0.125, 0.6875, 0.1875, 0.6875, 0.1875, 0.75, 0.125, 0.75, 0.125, 0.625, 0.1875, 0.625, 0.1875, 0.6875, 0.125, 0.6875, 0.125, 0.5625, 0.1875, 0.5625, 0.1875, 0.625, 0.125, 0.625, 0.6875, 0.5625, 0.75, 0.5625, 0.75, 0.625, 0.6875, 0.625, 0.75, 0.5625, 0.8125, 0.5625, 0.8125, 0.625, 0.75, 0.625, 0.6875, 0.625, 0.75, 0.625, 0.75, 0.6875, 0.6875, 0.6875, 0.75, 0.625, 0.8125, 0.625, 0.8125, 0.6875, 0.75, 0.6875, 0.625, 0.5, 0.6875, 0.5, 0.6875, 0.5625, 0.625, 0.5625, 0.6875, 0.5, 0.75, 0.5, 0.75, 0.5625, 0.6875, 0.5625, 0.75, 0.5, 0.8125, 0.5, 0.8125, 0.5625, 0.75, 0.5625, 0.8125, 0.5, 0.875, 0.5, 0.875, 0.5625, 0.8125, 0.5625, 0.8125, 0.5625, 0.875, 0.5625, 0.875, 0.625, 0.8125, 0.625, 0.8125, 0.625, 0.875, 0.625, 0.875, 0.6875, 0.8125, 0.6875, 0.8125, 0.6875, 0.875, 0.6875, 0.875, 0.75, 0.8125, 0.75, 0.75, 0.6875, 0.8125, 0.6875, 0.8125, 0.75, 0.75, 0.75, 0.6875, 0.6875, 0.75, 0.6875, 0.75, 0.75, 0.6875, 0.75, 0.625, 0.6875, 0.6875, 0.6875, 0.6875, 0.75, 0.625, 0.75, 0.625, 0.625, 0.6875, 0.625, 0.6875, 0.6875, 0.625, 0.6875, 0.625, 0.5625, 0.6875, 0.5625, 0.6875, 0.625, 0.625, 0.625, 0.4375, 0.0625, 0.4375, 0.125, 0.5, 0.125, 0.5, 0.0625, 0.5, 0.0625, 0.5, 0.125, 0.5625, 0.125, 0.5625, 0.0625, 0.4375, 0.125, 0.4375, 0.1875, 0.5, 0.1875, 0.5, 0.125, 0.5, 0.125, 0.5, 0.1875, 0.5625, 0.1875, 0.5625, 0.125, 0.375, 0.0, 0.375, 0.0625, 0.4375, 0.0625, 0.4375, 0.0, 0.4375, 0.0, 0.4375, 0.0625, 0.5, 0.0625, 0.5, 0.0, 0.5, 0.0, 0.5, 0.0625, 0.5625, 0.0625, 0.5625, 0.0, 0.5625, 0.0, 0.5625, 0.0625, 0.625, 0.0625, 0.625, 0.0, 0.5625, 0.0625, 0.5625, 0.125, 0.625, 0.125, 0.625, 0.0625, 0.5625, 0.125, 0.5625, 0.1875, 0.625, 0.1875, 0.625, 0.125, 0.5625, 0.1875, 0.5625, 0.25, 0.625, 0.25, 0.625, 0.1875, 0.5, 0.1875, 0.5, 0.25, 0.5625, 0.25, 0.5625, 0.1875, 0.4375, 0.1875, 0.4375, 0.25, 0.5, 0.25, 0.5, 0.1875, 0.375, 0.1875, 0.375, 0.25, 0.4375, 0.25, 0.4375, 0.1875, 0.375, 0.125, 0.375, 0.1875, 0.4375, 0.1875, 0.4375, 0.125, 0.375, 0.0625, 0.375, 0.125, 0.4375, 0.125, 0.4375, 0.0625, 0.4375, 0.625, 0.4375, 0.6875, 0.5, 0.6875, 0.5, 0.625, 0.5, 0.625, 0.5, 0.6875, 0.5625, 0.6875, 0.5625, 0.625, 0.5625, 0.625, 0.5625, 0.6875, 0.625, 0.6875, 0.625, 0.625, 0.5625, 0.6875, 0.5625, 0.75, 0.625, 0.75, 0.625, 0.6875, 0.5, 0.6875, 0.5, 0.75, 0.5625, 0.75, 0.5625, 0.6875, 0.4375, 0.6875, 0.4375, 0.75, 0.5, 0.75, 0.5, 0.6875, 0.375, 0.6875, 0.375, 0.75, 0.4375, 0.75, 0.4375, 0.6875, 0.375, 0.625, 0.375, 0.6875, 0.4375, 0.6875, 0.4375, 0.625, 0.4375, 0.8125, 0.4375, 0.875, 0.5, 0.875, 0.5, 0.8125, 0.5, 0.8125, 0.5, 0.875, 0.5625, 0.875, 0.5625, 0.8125, 0.4375, 0.875, 0.4375, 0.9375, 0.5, 0.9375, 0.5, 0.875, 0.5, 0.875, 0.5, 0.9375, 0.5625, 0.9375, 0.5625, 0.875, 0.375, 0.75, 0.375, 0.8125, 0.4375, 0.8125, 0.4375, 0.75, 0.4375, 0.75, 0.4375, 0.8125, 0.5, 0.8125, 0.5, 0.75, 0.5, 0.75, 0.5, 0.8125, 0.5625, 0.8125, 0.5625, 0.75, 0.5625, 0.75, 0.5625, 0.8125, 0.625, 0.8125, 0.625, 0.75, 0.5625, 0.8125, 0.5625, 0.875, 0.625, 0.875, 0.625, 0.8125, 0.5625, 0.875, 0.5625, 0.9375, 0.625, 0.9375, 0.625, 0.875, 0.5625, 0.9375, 0.5625, 1.0, 0.625, 1.0, 0.625, 0.9375, 0.5, 0.9375, 0.5, 1.0, 0.5625, 1.0, 0.5625, 0.9375, 0.4375, 0.9375, 0.4375, 1.0, 0.5, 1.0, 0.5, 0.9375, 0.375, 0.9375, 0.375, 1.0, 0.4375, 1.0, 0.4375, 0.9375, 0.375, 0.875, 0.375, 0.9375, 0.4375, 0.9375, 0.4375, 0.875, 0.375, 0.8125, 0.375, 0.875, 0.4375, 0.875, 0.4375, 0.8125, 0.1875, 0.5625, 0.1875, 0.625, 0.25, 0.625, 0.25, 0.5625, 0.25, 0.5625, 0.25, 0.625, 0.3125, 0.625, 0.3125, 0.5625, 0.1875, 0.625, 0.1875, 0.6875, 0.25, 0.6875, 0.25, 0.625, 0.25, 0.625, 0.25, 0.6875, 0.3125, 0.6875, 0.3125, 0.625, 0.125, 0.5, 0.125, 0.5625, 0.1875, 0.5625, 0.1875, 0.5, 0.1875, 0.5, 0.1875, 0.5625, 0.25, 0.5625, 0.25, 0.5, 0.25, 0.5, 0.25, 0.5625, 0.3125, 0.5625, 0.3125, 0.5, 0.3125, 0.5, 0.3125, 0.5625, 0.375, 0.5625, 0.375, 0.5, 0.3125, 0.5625, 0.3125, 0.625, 0.375, 0.625, 0.375, 0.5625, 0.3125, 0.625, 0.3125, 0.6875, 0.375, 0.6875, 0.375, 0.625, 0.3125, 0.6875, 0.3125, 0.75, 0.375, 0.75, 0.375, 0.6875, 0.25, 0.6875, 0.25, 0.75, 0.3125, 0.75, 0.3125, 0.6875, 0.1875, 0.6875, 0.1875, 0.75, 0.25, 0.75, 0.25, 0.6875, 0.125, 0.6875, 0.125, 0.75, 0.1875, 0.75, 0.1875, 0.6875, 0.125, 0.625, 0.125, 0.6875, 0.1875, 0.6875, 0.1875, 0.625, 0.125, 0.5625, 0.125, 0.625, 0.1875, 0.625, 0.1875, 0.5625, 0.6875, 0.5625, 0.6875, 0.625, 0.75, 0.625, 0.75, 0.5625, 0.75, 0.5625, 0.75, 0.625, 0.8125, 0.625, 0.8125, 0.5625, 0.6875, 0.625, 0.6875, 0.6875, 0.75, 0.6875, 0.75, 0.625, 0.75, 0.625, 0.75, 0.6875, 0.8125, 0.6875, 0.8125, 0.625, 0.625, 0.5, 0.625, 0.5625, 0.6875, 0.5625, 0.6875, 0.5, 0.6875, 0.5, 0.6875, 0.5625, 0.75, 0.5625, 0.75, 0.5, 0.75, 0.5, 0.75, 0.5625, 0.8125, 0.5625, 0.8125, 0.5, 0.8125, 0.5, 0.8125, 0.5625, 0.875, 0.5625, 0.875, 0.5, 0.8125, 0.5625, 0.8125, 0.625, 0.875, 0.625, 0.875, 0.5625, 0.8125, 0.625, 0.8125, 0.6875, 0.875, 0.6875, 0.875, 0.625, 0.8125, 0.6875, 0.8125, 0.75, 0.875, 0.75, 0.875, 0.6875, 0.75, 0.6875, 0.75, 0.75, 0.8125, 0.75, 0.8125, 0.6875, 0.6875, 0.6875, 0.6875, 0.75, 0.75, 0.75, 0.75, 0.6875, 0.625, 0.6875, 0.625, 0.75, 0.6875, 0.75, 0.6875, 0.6875, 0.625, 0.625, 0.625, 0.6875, 0.6875, 0.6875, 0.6875, 0.625, 0.625, 0.5625, 0.625, 0.625, 0.6875, 0.625, 0.6875, 0.5625, 0.375, 0.5625, 0.375, 0.625, 0.375, 0.625, 0.375, 0.5625, 0.625, 0.5, 0.625, 0.5625, 0.625, 0.5625, 0.625, 0.5, 0.375, 0.5, 0.375, 0.5625, 0.375, 0.5625, 0.375, 0.5, 0.625, 0.5625, 0.625, 0.625, 0.625, 0.625, 0.625, 0.5625, 0.4375, 0.625, 0.375, 0.625, 0.375, 0.625, 0.4375, 0.625, 0.625, 0.5625, 0.625, 0.5, 0.625, 0.5, 0.625, 0.5625, 0.625, 0.625, 0.625, 0.5625, 0.625, 0.5625, 0.625, 0.625, 0.375, 0.625, 0.4375, 0.625, 0.4375, 0.625, 0.375, 0.625, 0.625, 0.625, 0.5625, 0.625, 0.5625, 0.625, 0.625, 0.625, 0.5, 0.625, 0.4375, 0.625, 0.4375, 0.625, 0.5, 0.625, 0.5625, 0.625, 0.625, 0.625, 0.625, 0.625, 0.5625, 0.625, 0.5625, 0.625, 0.5, 0.625, 0.5, 0.625, 0.5625, 0.625, 0.4375, 0.625, 0.5, 0.625, 0.5, 0.625, 0.4375, 0.625, 0.5, 0.625, 0.5625, 0.625, 0.5625, 0.625, 0.5, 0.625, 0.375, 0.625, 0.375, 0.5625, 0.375, 0.5625, 0.375, 0.625, 0.375, 0.5625, 0.375, 0.5, 0.375, 0.5, 0.375, 0.5625, 0.5, 0.625, 0.5625, 0.625, 0.5625, 0.625, 0.5, 0.625, 0.625, 0.625, 0.5625, 0.625, 0.5625, 0.625, 0.625, 0.625, 0.5625, 0.625, 0.625, 0.625, 0.625, 0.625, 0.5625, 0.625, 0.4375, 0.625, 0.375, 0.625, 0.375, 0.625, 0.4375, 0.625, 0.375, 0.625, 0.375, 0.5625, 0.375, 0.5625, 0.375, 0.625, 0.375, 0.625, 0.4375, 0.625, 0.4375, 0.625, 0.375, 0.625, 0.375, 0.5625, 0.375, 0.625, 0.375, 0.625, 0.375, 0.5625, 0.375, 0.5625, 0.375, 0.5, 0.375, 0.5, 0.375, 0.5625, 0.375, 0.5, 0.375, 0.5625, 0.375, 0.5625, 0.375, 0.5, 0.625, 0.5, 0.625, 0.5625, 0.625, 0.5625, 0.625, 0.5, 0.625, 0.5625, 0.625, 0.5, 0.625, 0.5, 0.625, 0.5625, 0.625, 0.5625, 0.625, 0.625, 0.625, 0.625, 0.625, 0.5625, 0.625, 0.625, 0.625, 0.5625, 0.625, 0.5625, 0.625, 0.625, 0.5, 0.625, 0.4375, 0.625, 0.4375, 0.625, 0.5, 0.625, 0.4375, 0.625, 0.5, 0.625, 0.5, 0.625, 0.4375, 0.625, 0.5625, 0.625, 0.5, 0.625, 0.5, 0.625, 0.5625, 0.625, 0.625, 0.5625, 0.625, 0.5, 0.625, 0.5, 0.625, 0.5625, 0.625, 0.5625, 0.625, 0.625, 0.625, 0.625, 0.625, 0.5625, 0.625, 0.625, 0.625, 0.5625, 0.625, 0.5625, 0.625, 0.625, 0.5, 0.625, 0.4375, 0.625, 0.4375, 0.625, 0.5, 0.625, 0.4375, 0.625, 0.5, 0.625, 0.5, 0.625, 0.4375, 0.625, 0.5625, 0.625, 0.5, 0.625, 0.5, 0.625, 0.5625, 0.625, 0.5, 0.625, 0.5625, 0.625, 0.5625, 0.625, 0.5, 0.625, 0.625, 0.625, 0.5625, 0.625, 0.5625, 0.625, 0.625, 0.625, 0.5625, 0.625, 0.625, 0.625, 0.625, 0.625, 0.5625, 0.625, 0.4375, 0.625, 0.375, 0.625, 0.375, 0.625, 0.4375, 0.625, 0.375, 0.625, 0.375, 0.5625, 0.375, 0.5625, 0.375, 0.625, 0.375, 0.625, 0.4375, 0.625, 0.4375, 0.625, 0.375, 0.625, 0.375, 0.5625, 0.375, 0.625, 0.375, 0.625, 0.375, 0.5625, 0.375, 0.5625, 0.375, 0.5, 0.375, 0.5, 0.375, 0.5625, 0.375, 0.5, 0.375, 0.5625, 0.375, 0.5625, 0.375, 0.5, 0.625, 0.5, 0.625, 0.5625, 0.625, 0.5625, 0.625, 0.5, 0.375, 0.625, 0.4375, 0.625, 0.4375, 0.625, 0.375, 0.625, 0.375, 0.5625, 0.375, 0.625, 0.375, 0.625, 0.375, 0.5625, 0.375, 0.5625, 0.375, 0.5, 0.375, 0.5, 0.375, 0.5625, 0.375, 0.5, 0.375, 0.5625, 0.375, 0.5625, 0.375, 0.5, 0.625, 0.5, 0.625, 0.5625, 0.625, 0.5625, 0.625, 0.5, 0.625, 0.5625, 0.625, 0.5, 0.625, 0.5, 0.625, 0.5625, 0.625, 0.5625, 0.625, 0.625, 0.625, 0.625, 0.625, 0.5625, 0.625, 0.625, 0.625, 0.5625, 0.625, 0.5625, 0.625, 0.625, 0.5, 0.625, 0.4375, 0.625, 0.4375, 0.625, 0.5, 0.625, 0.4375, 0.625, 0.5, 0.625, 0.5, 0.625, 0.4375, 0.625, 0.5625, 0.625, 0.5, 0.625, 0.5, 0.625, 0.5625, 0.625, 0.5, 0.625, 0.5625, 0.625, 0.5625, 0.625, 0.5, 0.625, 0.625, 0.625, 0.5625, 0.625, 0.5625, 0.625, 0.625, 0.625, 0.5625, 0.625, 0.625, 0.625, 0.625, 0.625, 0.5625, 0.625, 0.4375, 0.625, 0.375, 0.625, 0.375, 0.625, 0.4375, 0.625, 0.375, 0.625, 0.375, 0.5625, 0.375, 0.5625, 0.375, 0.625, 0.5, 0.625, 0.5625, 0.625, 0.5625, 0.625, 0.5, 0.625, 0.625, 0.625, 0.5625, 0.625, 0.5625, 0.625, 0.625, 0.625, 0.5625, 0.625, 0.625, 0.625, 0.625, 0.625, 0.5625, 0.625, 0.4375, 0.625, 0.375, 0.625, 0.375, 0.625, 0.4375, 0.625, 0.375, 0.625, 0.375, 0.5625, 0.375, 0.5625, 0.375, 0.625, 0.375, 0.625, 0.4375, 0.625, 0.4375, 0.625, 0.375, 0.625, 0.375, 0.5625, 0.375, 0.625, 0.375, 0.625, 0.375, 0.5625, 0.375, 0.5625, 0.375, 0.5, 0.375, 0.5, 0.375, 0.5625, 0.375, 0.5, 0.375, 0.5625, 0.375, 0.5625, 0.375, 0.5, 0.625, 0.5, 0.625, 0.5625, 0.625, 0.5625, 0.625, 0.5, 0.625, 0.5625, 0.625, 0.5, 0.625, 0.5, 0.625, 0.5625, 0.625, 0.5625, 0.625, 0.625, 0.625, 0.625, 0.625, 0.5625, 0.625, 0.625, 0.625, 0.5625, 0.625, 0.5625, 0.625, 0.625, 0.5, 0.625, 0.4375, 0.625, 0.4375, 0.625, 0.5, 0.625, 0.4375, 0.625, 0.5, 0.625, 0.5, 0.625, 0.4375, 0.625, 0.5625, 0.625, 0.5, 0.625, 0.5, 0.625, 0.5625, 0.625, 0.625, 0.5625, 0.625, 0.625, 0.625, 0.625, 0.625, 0.5625, 0.625, 0.625, 0.625, 0.5625, 0.625, 0.5625, 0.625, 0.625, 0.5, 0.625, 0.4375, 0.625, 0.4375, 0.625, 0.5, 0.625, 0.4375, 0.625, 0.5, 0.625, 0.5, 0.625, 0.4375, 0.625, 0.5625, 0.625, 0.5, 0.625, 0.5, 0.625, 0.5625, 0.625, 0.5, 0.625, 0.5625, 0.625, 0.5625, 0.625, 0.5, 0.625, 0.625, 0.625, 0.5625, 0.625, 0.5625, 0.625, 0.625, 0.625, 0.5625, 0.625, 0.625, 0.625, 0.625, 0.625, 0.5625, 0.625, 0.4375, 0.625, 0.375, 0.625, 0.375, 0.625, 0.4375, 0.625, 0.375, 0.625, 0.375, 0.5625, 0.375, 0.5625, 0.375, 0.625, 0.375, 0.625, 0.4375, 0.625, 0.4375, 0.625, 0.375, 0.625, 0.375, 0.5625, 0.375, 0.625, 0.375, 0.625, 0.375, 0.5625, 0.375, 0.5625, 0.375, 0.5, 0.375, 0.5, 0.375, 0.5625, 0.375, 0.5, 0.375, 0.5625, 0.375, 0.5625, 0.375, 0.5, 0.625, 0.5, 0.625, 0.5625, 0.625, 0.5625, 0.625, 0.5, 0.625, 0.5625, 0.625, 0.5, 0.625, 0.5, 0.625, 0.5625, 0.375, 0.5625, 0.375, 0.625, 0.375, 0.625, 0.375, 0.5625, 0.375, 0.5625, 0.375, 0.5, 0.375, 0.5, 0.375, 0.5625, 0.375, 0.5, 0.375, 0.5625, 0.375, 0.5625, 0.375, 0.5, 0.625, 0.5, 0.625, 0.5625, 0.625, 0.5625, 0.625, 0.5, 0.625, 0.5625, 0.625, 0.5, 0.625, 0.5, 0.625, 0.5625, 0.625, 0.5625, 0.625, 0.625, 0.625, 0.625, 0.625, 0.5625, 0.625, 0.625, 0.625, 0.5625, 0.625, 0.5625, 0.625, 0.625, 0.5, 0.625, 0.4375, 0.625, 0.4375, 0.625, 0.5, 0.625, 0.4375, 0.625, 0.5, 0.625, 0.5, 0.625, 0.4375, 0.625, 0.5625, 0.625, 0.5, 0.625, 0.5, 0.625, 0.5625, 0.625, 0.5, 0.625, 0.5625, 0.625, 0.5625, 0.625, 0.5, 0.625, 0.625, 0.625, 0.5625, 0.625, 0.5625, 0.625, 0.625, 0.625, 0.5625, 0.625, 0.625, 0.625, 0.625, 0.625, 0.5625, 0.625, 0.4375, 0.625, 0.375, 0.625, 0.375, 0.625, 0.4375, 0.625, 0.375, 0.625, 0.375, 0.5625, 0.375, 0.5625, 0.375, 0.625, 0.375, 0.625, 0.4375, 0.625, 0.4375, 0.625, 0.375, 0.625, 0.5, 0.625, 0.5625, 0.625, 0.5625, 0.625, 0.5, 0.625, 0.625, 0.625, 0.5625, 0.625, 0.5625, 0.625, 0.625, 0.625, 0.5625, 0.625, 0.625, 0.625, 0.625, 0.625, 0.5625, 0.625, 0.4375, 0.625, 0.375, 0.625, 0.375, 0.625, 0.4375, 0.625, 0.375, 0.625, 0.375, 0.5625, 0.375, 0.5625, 0.375, 0.625, 0.375, 0.625, 0.4375, 0.625, 0.4375, 0.625, 0.375, 0.625, 0.375, 0.5625, 0.375, 0.625, 0.375, 0.625, 0.375, 0.5625, 0.375, 0.5625, 0.375, 0.5, 0.375, 0.5, 0.375, 0.5625, 0.375, 0.5, 0.375, 0.5625, 0.375, 0.5625, 0.375, 0.5, 0.625, 0.5, 0.625, 0.5625, 0.625, 0.5625, 0.625, 0.5, 0.625, 0.5625, 0.625, 0.5, 0.625, 0.5, 0.625, 0.5625, 0.625, 0.5625, 0.625, 0.625, 0.625, 0.625, 0.625, 0.5625, 0.625, 0.625, 0.625, 0.5625, 0.625, 0.5625, 0.625, 0.625, 0.5, 0.625, 0.4375, 0.625, 0.4375, 0.625, 0.5, 0.625, 0.4375, 0.625, 0.5, 0.625, 0.5, 0.625, 0.4375, 0.625, 0.5625, 0.625, 0.5, 0.625, 0.5, 0.625, 0.5625, 0.625])
me_cube.materials.append(mat_fingernails)
me_cube.update()

# ---- objects
ob_light = bpy.data.objects.new('Light', light_light)
ob_camera = bpy.data.objects.new('Camera', cam_camera)
ob_cube = bpy.data.objects.new('Cube', me_cube_001)
ob_cylinder = bpy.data.objects.new('Cylinder', me_cylinder)
ob_cube_001 = bpy.data.objects.new('Cube.001', me_cube)

# ---- transforms, parenting, visibility, modifiers, constraints
ob_light.location = (4.076, 1.005, 5.904)
ob_light.rotation_euler = (0.6503, 0.05522, 1.866)
ob_light.lock_rotations_4d = False
ob_light.empty_display_type = 'ARROWS'
ob_light.color = (0.0, 0.0, 0.0, 0.0)
ob_light.lineart.crease_threshold = 0.0
ob_camera.location = (7.359, -6.926, 4.958)
ob_camera.rotation_euler = (1.109, 0.0, 0.8149)
ob_camera.lock_rotations_4d = False
ob_camera.empty_display_type = 'ARROWS'
ob_camera.color = (0.0, 0.0, 0.0, 0.0)
ob_camera.display_type = 'WIRE'
ob_camera.lineart.crease_threshold = 0.0
ob_cube.location = (0.0, 0.0, 0.0)
ob_cube.scale = (0.9816, 0.4125, 0.9816)
ob_cylinder.location = (3.087, 0.02614, 1.011)
ob_cube_001.location = (0.0, 0.0, 0.0)

# ---- collection membership
col_collection.objects.link(ob_light)
col_collection.objects.link(ob_camera)
col_collection.objects.link(ob_cube)
col_collection.objects.link(ob_cylinder)
col_collection.objects.link(ob_cube_001)

# ---- scene / render settings (as saved in the file)
scene.camera = ob_camera
scene.frame_start = 1; scene.frame_end = 250; scene.frame_set(1)
scene.render.engine = 'BLENDER_EEVEE_NEXT'
bpy.context.view_layer.update()
